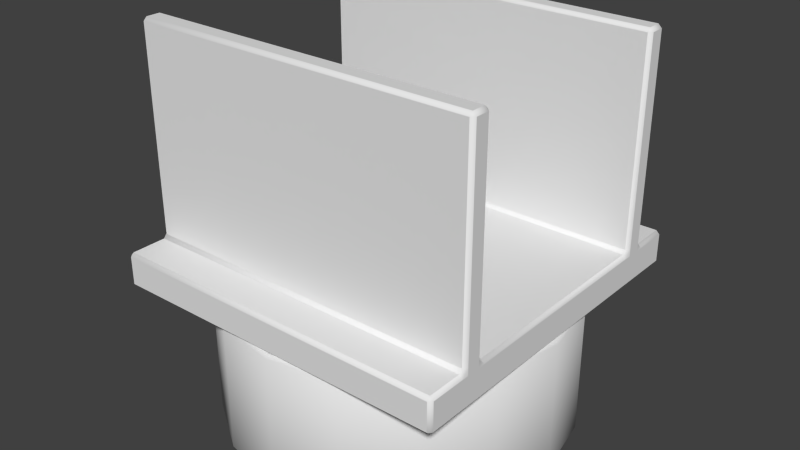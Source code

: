 # Source: l2_env_crane_arms_base.blend  (saved by Blender 2.69.10; exported with 4.5.12 LTS)
import bpy
from mathutils import Matrix  # noqa: F401  (used for matrix-valued properties, if any)

bpy.ops.wm.read_factory_settings(use_empty=True)
scene = bpy.context.scene
scene.name = 'Scene'

# ---- collections
col_collection_1 = bpy.data.collections.new('Collection 1'); scene.collection.children.link(col_collection_1)
col_collection_1.hide_render = True
col_collection_1.hide_viewport = True
col_collection_2 = bpy.data.collections.new('Collection 2'); scene.collection.children.link(col_collection_2)
col_collection_2.hide_render = True
col_collection_2.hide_viewport = True
col_collection_3 = bpy.data.collections.new('Collection 3'); scene.collection.children.link(col_collection_3)
col_collection_3.hide_render = True
col_collection_3.hide_viewport = True
col_collection_4 = bpy.data.collections.new('Collection 4'); scene.collection.children.link(col_collection_4)
col_collection_5 = bpy.data.collections.new('Collection 5'); scene.collection.children.link(col_collection_5)
col_collection_5.hide_render = True
col_collection_5.hide_viewport = True
col_collection_11 = bpy.data.collections.new('Collection 11'); scene.collection.children.link(col_collection_11)
col_collection_11.hide_render = True
col_collection_11.hide_viewport = True
col_collection_12 = bpy.data.collections.new('Collection 12'); scene.collection.children.link(col_collection_12)
col_collection_12.hide_render = True
col_collection_12.hide_viewport = True
col_collection_13 = bpy.data.collections.new('Collection 13'); scene.collection.children.link(col_collection_13)
col_collection_13.hide_render = True
col_collection_13.hide_viewport = True

# ---- world
world_world = bpy.data.worlds.new('World'); scene.world = world_world
world_world.color = (0.05088, 0.05088, 0.05088)
world_world.use_sun_shadow = False
world_world.sun_shadow_jitter_overblur = 0.0
world_world.cycles.sampling_method = 'MANUAL'
world_world.cycles.sample_map_resolution = 256

# ---- meshes
me_baserailslowpolyraw = bpy.data.meshes.new('BaseRailsLowPolyRaw')
me_baserailslowpolyraw.from_pydata([(-0.5, -0.5, -0.2), (0.5, -0.5, -0.2), (-0.5, 0.5, -0.2), (0.5, 0.5, -0.2), (-0.5, -0.5, -0.1), (0.5, -0.5, -0.1), (-0.5, 0.5, -0.1), (0.5, 0.5, -0.1), (-0.5, 0.38, -0.2), (0.5, 0.38, -0.2), (-0.5, 0.38, -0.1), (0.5, 0.38, -0.1), (-0.5, -0.38, -0.2), (-0.5, -0.38, -0.1), (0.5, -0.38, -0.2), (0.5, -0.38, -0.1), (-0.5, 0.32, -0.2), (-0.5, 0.32, -0.1), (0.5, 0.32, -0.2), (0.5, 0.32, -0.1), (-0.5, -0.32, -0.2), (-0.5, -0.32, -0.1), (0.5, -0.32, -0.2), (0.5, -0.32, -0.1), (-0.5, 0.38, 0.5), (0.5, 0.38, 0.5), (-0.5, -0.38, 0.5), (0.5, -0.38, 0.5), (-0.5, 0.32, 0.5), (0.5, 0.32, 0.5), (-0.5, -0.32, 0.5), (0.5, -0.32, 0.5)], [], [(8, 2, 3, 9), (10, 11, 7, 6), (3, 2, 6, 7), (9, 3, 7, 11), (0, 1, 5, 4), (12, 0, 4, 13), (16, 8, 9, 18), (17, 19, 29, 28), (18, 9, 11, 19), (2, 8, 10, 6), (20, 12, 13, 21), (0, 12, 14, 1), (4, 5, 15, 13), (1, 14, 15, 5), (20, 16, 18, 22), (21, 23, 19, 17), (22, 18, 19, 23), (8, 16, 17, 10), (16, 20, 21, 17), (12, 20, 22, 14), (23, 21, 30, 31), (14, 22, 23, 15), (28, 29, 25, 24), (26, 27, 31, 30), (15, 23, 31, 27), (21, 13, 26, 30), (13, 15, 27, 26), (19, 11, 25, 29), (10, 17, 28, 24), (11, 10, 24, 25)])
me_baserailslowpolyraw.use_remesh_preserve_volume = False
me_baserailslowpolyraw.use_remesh_preserve_attributes = False
me_baserailslowpolyraw.use_mirror_vertex_groups = False
me_baserailslowpolyraw.update()
me_baserailslowpoly = bpy.data.meshes.new('BaseRailsLowPoly')
me_baserailslowpoly.from_pydata([(-0.49, -0.5, -0.19), (-0.5, -0.49, -0.19), (-0.49, -0.49, -0.2), (0.49, -0.5, -0.19), (0.49, -0.49, -0.2), (0.5, -0.49, -0.19), (-0.49, 0.5, -0.19), (-0.49, 0.49, -0.2), (-0.5, 0.49, -0.19), (0.49, 0.5, -0.19), (0.5, 0.49, -0.19), (0.49, 0.49, -0.2), (-0.49, -0.49, -0.1), (-0.5, -0.49, -0.11), (-0.49, -0.5, -0.11), (0.5, -0.49, -0.11), (0.49, -0.49, -0.1), (0.49, -0.5, -0.11), (-0.5, 0.49, -0.11), (-0.49, 0.49, -0.1), (-0.49, 0.5, -0.11), (0.49, 0.49, -0.1), (0.5, 0.49, -0.11), (0.49, 0.5, -0.11), (-0.5, 0.37, -0.19), (-0.5, 0.39, -0.19), (-0.49, 0.39, -0.2), (-0.49, 0.37, -0.2), (0.49, 0.39, -0.2), (0.5, 0.39, -0.19), (0.5, 0.37, -0.19), (0.49, 0.37, -0.2), (-0.49, 0.39, -0.1), (-0.5, 0.39, -0.11), (-0.5, 0.37, -0.11), (-0.5, 0.37, -0.09), (-0.49, 0.38, -0.09), (0.5, 0.37, -0.11), (0.5, 0.39, -0.11), (0.49, 0.39, -0.1), (0.49, 0.38, -0.09), (0.5, 0.37, -0.09), (-0.49, -0.37, -0.2), (-0.49, -0.39, -0.2), (-0.5, -0.39, -0.19), (-0.5, -0.37, -0.19), (-0.5, -0.39, -0.11), (-0.49, -0.39, -0.1), (-0.49, -0.38, -0.09), (-0.5, -0.37, -0.09), (-0.5, -0.37, -0.11), (0.5, -0.37, -0.19), (0.5, -0.39, -0.19), (0.49, -0.39, -0.2), (0.49, -0.37, -0.2), (0.49, -0.39, -0.1), (0.5, -0.39, -0.11), (0.5, -0.37, -0.11), (0.5, -0.37, -0.09), (0.49, -0.38, -0.09), (-0.5, 0.31, -0.19), (-0.5, 0.33, -0.19), (-0.49, 0.33, -0.2), (-0.49, 0.31, -0.2), (-0.49, 0.32, -0.09), (-0.5, 0.33, -0.09), (-0.5, 0.33, -0.11), (-0.5, 0.31, -0.11), (-0.49, 0.31, -0.1), (0.49, 0.33, -0.2), (0.5, 0.33, -0.19), (0.5, 0.31, -0.19), (0.49, 0.31, -0.2), (0.5, 0.33, -0.11), (0.5, 0.33, -0.09), (0.49, 0.32, -0.09), (0.49, 0.31, -0.1), (0.5, 0.31, -0.11), (-0.49, -0.31, -0.2), (-0.49, -0.33, -0.2), (-0.5, -0.33, -0.19), (-0.5, -0.31, -0.19), (-0.5, -0.33, -0.11), (-0.5, -0.33, -0.09), (-0.49, -0.32, -0.09), (-0.49, -0.31, -0.1), (-0.5, -0.31, -0.11), (0.5, -0.31, -0.19), (0.5, -0.33, -0.19), (0.49, -0.33, -0.2), (0.49, -0.31, -0.2), (0.49, -0.32, -0.09), (0.5, -0.33, -0.09), (0.5, -0.33, -0.11), (0.5, -0.31, -0.11), (0.49, -0.31, -0.1), (-0.49, 0.37, 0.5), (-0.49, 0.38, 0.49), (-0.5, 0.37, 0.49), (0.5, 0.37, 0.49), (0.49, 0.38, 0.49), (0.49, 0.37, 0.5), (-0.5, -0.37, 0.49), (-0.49, -0.38, 0.49), (-0.49, -0.37, 0.5), (0.49, -0.37, 0.5), (0.49, -0.38, 0.49), (0.5, -0.37, 0.49), (-0.49, 0.33, 0.5), (-0.5, 0.33, 0.49), (-0.49, 0.32, 0.49), (0.49, 0.32, 0.49), (0.5, 0.33, 0.49), (0.49, 0.33, 0.5), (-0.49, -0.32, 0.49), (-0.5, -0.33, 0.49), (-0.49, -0.33, 0.5), (0.49, -0.33, 0.5), (0.5, -0.33, 0.49), (0.49, -0.32, 0.49)], [], [(9, 6, 20, 23), (62, 27, 31, 69), (8, 25, 33, 18), (12, 16, 55, 47), (44, 1, 13, 46), (5, 52, 56, 15), (24, 61, 66, 34), (85, 95, 76, 68), (35, 65, 109, 98), (29, 10, 22, 38), (42, 79, 89, 54), (0, 3, 17, 14), (32, 39, 21, 19), (26, 7, 11, 28), (60, 81, 86, 67), (87, 71, 77, 94), (91, 84, 114, 119), (70, 30, 37, 73), (64, 75, 111, 110), (48, 59, 106, 103), (108, 113, 101, 96), (58, 92, 118, 107), (104, 105, 117, 116), (78, 63, 72, 90), (51, 88, 93, 57), (83, 49, 102, 115), (80, 45, 50, 82), (40, 36, 97, 100), (74, 41, 99, 112), (0, 1, 2), (3, 4, 5), (6, 7, 8), (9, 10, 11), (12, 13, 14), (15, 16, 17), (18, 19, 20), (21, 22, 23), (24, 25, 26, 27), (28, 29, 30, 31), (32, 33, 34, 35, 36), (37, 38, 39, 40, 41), (42, 43, 44, 45), (46, 47, 48, 49, 50), (51, 52, 53, 54), (55, 56, 57, 58, 59), (60, 61, 62, 63), (64, 65, 66, 67, 68), (69, 70, 71, 72), (73, 74, 75, 76, 77), (78, 79, 80, 81), (82, 83, 84, 85, 86), (87, 88, 89, 90), (91, 92, 93, 94, 95), (96, 97, 98), (99, 100, 101), (102, 103, 104), (105, 106, 107), (108, 109, 110), (111, 112, 113), (114, 115, 116), (117, 118, 119), (43, 2, 1, 44), (2, 4, 3, 0), (28, 11, 10, 29), (11, 7, 6, 9), (46, 13, 12, 47), (14, 17, 16, 12), (38, 22, 21, 39), (23, 20, 19, 21), (22, 10, 9, 23), (8, 18, 20, 6), (17, 3, 5, 15), (13, 1, 0, 14), (25, 8, 7, 26), (52, 5, 4, 53), (32, 19, 18, 33), (55, 16, 15, 56), (26, 28, 31, 27), (39, 32, 36, 40), (29, 38, 37, 30), (24, 34, 33, 25), (61, 24, 27, 62), (65, 35, 34, 66), (69, 31, 30, 70), (73, 37, 41, 74), (44, 46, 50, 45), (42, 54, 53, 43), (59, 48, 47, 55), (51, 57, 56, 52), (79, 42, 45, 80), (82, 50, 49, 83), (88, 51, 54, 89), (92, 58, 57, 93), (62, 69, 72, 63), (75, 64, 68, 76), (70, 73, 77, 71), (60, 67, 66, 61), (81, 60, 63, 78), (85, 68, 67, 86), (90, 72, 71, 87), (94, 77, 76, 95), (80, 82, 86, 81), (78, 90, 89, 79), (95, 85, 84, 91), (87, 94, 93, 88), (100, 97, 96, 101), (108, 96, 98, 109), (112, 99, 101, 113), (105, 104, 103, 106), (115, 102, 104, 116), (117, 105, 107, 118), (113, 108, 110, 111), (119, 114, 116, 117), (118, 92, 91, 119), (83, 115, 114, 84), (109, 65, 64, 110), (74, 112, 111, 75), (106, 59, 58, 107), (48, 103, 102, 49), (40, 100, 99, 41), (97, 36, 35, 98), (2, 43, 53, 4)])
me_baserailslowpoly.polygons.foreach_set('use_smooth', [0, 0, 0, 0, 0, 0, 0, 0, 0, 0, 0, 0, 0, 0, 0, 0, 0, 0, 0, 0, 0, 0, 0, 0, 0, 0, 0, 0, 0, 1, 1, 1, 1, 1, 1, 1, 1, 1, 1, 1, 1, 1, 1, 1, 1, 1, 1, 1, 1, 1, 1, 1, 1, 1, 1, 1, 1, 1, 1, 1, 1, 1, 1, 1, 1, 1, 1, 1, 1, 1, 1, 1, 1, 1, 1, 1, 1, 0, 1, 0, 0, 1, 0, 1, 0, 0, 0, 1, 0, 1, 0, 1, 0, 0, 1, 0, 0, 1, 1, 1, 1, 0, 0, 1, 0, 1, 1, 1, 1, 1, 1, 1, 1, 1, 1, 1, 1, 1, 1, 1, 1, 0])
_uv = me_baserailslowpoly.uv_layers.new(name='UVMap')
_uv.uv.foreach_set('vector', [0.06711, 0.6962, 0.06711, 0.8771, 0.04027, 0.8771, 0.04027, 0.6962, 0.05369, 0.6925, 0.04027, 0.6925, 0.04027, 0.5116, 0.05369, 0.5116, 0.3289, 0.8771, 0.3289, 0.8586, 0.3556, 0.8586, 0.3556, 0.8771, 0.003356, 0.8752, 0.003356, 0.6944, 0.03691, 0.6944, 0.03691, 0.8752, 0.3289, 0.7147, 0.3289, 0.6962, 0.3556, 0.6962, 0.3556, 0.7147, 0.3289, 0.6925, 0.3289, 0.6741, 0.3556, 0.6741, 0.3556, 0.6925, 0.3289, 0.8549, 0.3289, 0.8476, 0.3556, 0.8476, 0.3556, 0.8549, 0.1174, 0.8752, 0.1174, 0.6944, 0.3255, 0.6944, 0.3255, 0.8752, 0.3623, 0.8549, 0.3623, 0.8476, 0.5561, 0.8476, 0.5561, 0.8549, 0.3289, 0.5301, 0.3289, 0.5116, 0.3556, 0.5116, 0.3556, 0.5301, 0.2886, 0.6925, 0.2752, 0.6925, 0.2752, 0.5116, 0.2886, 0.5116, 0.5631, 0.8033, 0.892, 0.8033, 0.892, 0.818, 0.5631, 0.818, 0.07718, 0.8752, 0.07718, 0.6944, 0.1107, 0.6944, 0.1107, 0.8752, 0.03356, 0.6925, 5.96e-08, 0.6925, 0.0, 0.5116, 0.03356, 0.5116, 0.3289, 0.8439, 0.3289, 0.7294, 0.3556, 0.7294, 0.3556, 0.8439, 0.3289, 0.6593, 0.3289, 0.5449, 0.3556, 0.5449, 0.3556, 0.6593, 0.3322, 0.8789, 0.6611, 0.8789, 0.6611, 0.986, 0.3322, 0.986, 0.3289, 0.5412, 0.3289, 0.5338, 0.3556, 0.5338, 0.3556, 0.5412, 0.6678, 0.8789, 0.9966, 0.8789, 0.9966, 0.986, 0.6678, 0.986, 0.7544, 0.5116, 0.7544, 0.6925, 0.5598, 0.6925, 0.5598, 0.5116, 0.7779, 0.6944, 0.7779, 0.5135, 0.7913, 0.5135, 0.7913, 0.6944, 0.3623, 0.6704, 0.3623, 0.663, 0.5561, 0.663, 0.5561, 0.6704, 0.7578, 0.6944, 0.7578, 0.5135, 0.7712, 0.5135, 0.7712, 0.6944, 0.2685, 0.6925, 0.0604, 0.6925, 0.0604, 0.5116, 0.2685, 0.5116, 0.3289, 0.6704, 0.3289, 0.663, 0.3556, 0.663, 0.3556, 0.6704, 0.3623, 0.7257, 0.3623, 0.7184, 0.5561, 0.7184, 0.5561, 0.7257, 0.3289, 0.7257, 0.3289, 0.7184, 0.3556, 0.7184, 0.3556, 0.7257, 0.5631, 0.6944, 0.892, 0.6944, 0.892, 0.8014, 0.5631, 0.8014, 0.3623, 0.5412, 0.3623, 0.5338, 0.5561, 0.5338, 0.5561, 0.5412, 0.5631, 0.8033, 0.5598, 0.8033, 0.5631, 0.8014, 0.892, 0.8033, 0.892, 0.8014, 0.8954, 0.8033, 0.06711, 0.8771, 0.07047, 0.8771, 0.06711, 0.8789, 0.06711, 0.6962, 0.06711, 0.6944, 0.07047, 0.6962, 0.3592, 0.6962, 0.3556, 0.6962, 0.3559, 0.6944, 0.3556, 0.6925, 0.3592, 0.6925, 0.3559, 0.6944, 0.3556, 0.8771, 0.3592, 0.8771, 0.3559, 0.8789, 0.3592, 0.5116, 0.3556, 0.5116, 0.3559, 0.5098, 0.04027, 0.6944, 0.03356, 0.6944, 0.03356, 0.6925, 0.04027, 0.6925, 0.03356, 0.5116, 0.03356, 0.5098, 0.04027, 0.5098, 0.04027, 0.5116, 0.3592, 0.8586, 0.3556, 0.8586, 0.3556, 0.8549, 0.3623, 0.8549, 0.3626, 0.8568, 0.3556, 0.5338, 0.3556, 0.5301, 0.3592, 0.5301, 0.3626, 0.5319, 0.3623, 0.5338, 0.2886, 0.6925, 0.2953, 0.6925, 0.2953, 0.6944, 0.2886, 0.6944, 0.3556, 0.7147, 0.3592, 0.7147, 0.3626, 0.7165, 0.3623, 0.7184, 0.3556, 0.7184, 0.2886, 0.5098, 0.2953, 0.5098, 0.2953, 0.5116, 0.2886, 0.5116, 0.3592, 0.6741, 0.3556, 0.6741, 0.3556, 0.6704, 0.3623, 0.6704, 0.3626, 0.6722, 0.0604, 0.6944, 0.05369, 0.6944, 0.05369, 0.6925, 0.0604, 0.6925, 0.3626, 0.8457, 0.3623, 0.8476, 0.3556, 0.8476, 0.3556, 0.8439, 0.3592, 0.8439, 0.05369, 0.5116, 0.05369, 0.5098, 0.0604, 0.5098, 0.0604, 0.5116, 0.3556, 0.5412, 0.3623, 0.5412, 0.3626, 0.543, 0.3592, 0.5449, 0.3556, 0.5449, 0.2685, 0.6925, 0.2752, 0.6925, 0.2752, 0.6944, 0.2685, 0.6944, 0.3556, 0.7257, 0.3623, 0.7257, 0.3626, 0.7276, 0.3592, 0.7294, 0.3556, 0.7294, 0.2685, 0.5098, 0.2752, 0.5098, 0.2752, 0.5116, 0.2685, 0.5116, 0.3626, 0.6611, 0.3623, 0.663, 0.3556, 0.663, 0.3556, 0.6593, 0.3592, 0.6593, 0.5598, 0.8549, 0.5564, 0.8568, 0.5561, 0.8549, 0.5561, 0.5338, 0.5564, 0.5319, 0.5598, 0.5338, 0.5561, 0.7184, 0.5564, 0.7165, 0.5598, 0.7184, 0.5598, 0.6704, 0.5564, 0.6722, 0.5561, 0.6704, 0.5598, 0.8476, 0.5561, 0.8476, 0.5564, 0.8457, 0.5564, 0.543, 0.5561, 0.5412, 0.5598, 0.5412, 0.5564, 0.7276, 0.5561, 0.7257, 0.5598, 0.7257, 0.5598, 0.663, 0.5561, 0.663, 0.5564, 0.6611, 0.2953, 0.6925, 0.3289, 0.6925, 0.3289, 0.6944, 0.2953, 0.6944, 0.5631, 0.8014, 0.892, 0.8014, 0.892, 0.8033, 0.5631, 0.8033, 0.03356, 0.5116, 0.0, 0.5116, 0.0, 0.5098, 0.03356, 0.5098, 0.07047, 0.6962, 0.07047, 0.8771, 0.06711, 0.8771, 0.06711, 0.6962, 0.3556, 0.7147, 0.3556, 0.6962, 0.3592, 0.6962, 0.3592, 0.7147, 5.96e-08, 0.8752, 0.0, 0.6944, 0.003356, 0.6944, 0.003356, 0.8752, 0.3556, 0.5301, 0.3556, 0.5116, 0.3592, 0.5116, 0.3592, 0.5301, 0.1141, 0.6944, 0.1141, 0.8752, 0.1107, 0.8752, 0.1107, 0.6944, 0.04027, 0.6944, 0.06711, 0.6944, 0.06711, 0.6962, 0.04027, 0.6962, 0.06711, 0.8789, 0.04027, 0.8789, 0.04027, 0.8771, 0.06711, 0.8771, 0.892, 0.818, 0.892, 0.8033, 0.8954, 0.8033, 0.8954, 0.818, 0.5598, 0.818, 0.5598, 0.8033, 0.5631, 0.8033, 0.5631, 0.818, 0.03356, 0.6944, 5.96e-08, 0.6944, 5.96e-08, 0.6925, 0.03356, 0.6925, 0.2953, 0.5098, 0.3289, 0.5098, 0.3289, 0.5116, 0.2953, 0.5116, 0.3592, 0.8586, 0.3592, 0.8771, 0.3556, 0.8771, 0.3556, 0.8586, 0.3592, 0.6741, 0.3592, 0.6925, 0.3556, 0.6925, 0.3556, 0.6741, 0.03356, 0.6925, 0.03356, 0.5116, 0.04027, 0.5116, 0.04027, 0.6925, 0.07718, 0.6944, 0.07718, 0.8752, 0.07383, 0.8752, 0.07383, 0.6944, 0.3289, 0.5301, 0.3556, 0.5301, 0.3556, 0.5338, 0.3289, 0.5338, 0.3289, 0.8549, 0.3556, 0.8549, 0.3556, 0.8586, 0.3289, 0.8586, 0.05369, 0.6944, 0.04027, 0.6944, 0.04027, 0.6925, 0.05369, 0.6925, 0.3623, 0.8476, 0.3623, 0.8549, 0.3556, 0.8549, 0.3556, 0.8476, 0.05369, 0.5116, 0.04027, 0.5116, 0.04027, 0.5098, 0.05369, 0.5098, 0.3556, 0.5412, 0.3556, 0.5338, 0.3623, 0.5338, 0.3623, 0.5412, 0.3289, 0.7147, 0.3556, 0.7147, 0.3556, 0.7184, 0.3289, 0.7184, 0.2886, 0.6925, 0.2886, 0.5116, 0.2953, 0.5116, 0.2953, 0.6925, 0.04027, 0.6944, 0.04027, 0.8752, 0.03691, 0.8752, 0.03691, 0.6944, 0.3289, 0.6704, 0.3556, 0.6704, 0.3556, 0.6741, 0.3289, 0.6741, 0.2752, 0.6925, 0.2886, 0.6925, 0.2886, 0.6944, 0.2752, 0.6944, 0.3556, 0.7257, 0.3556, 0.7184, 0.3623, 0.7184, 0.3623, 0.7257, 0.2752, 0.5098, 0.2886, 0.5098, 0.2886, 0.5116, 0.2752, 0.5116, 0.3623, 0.663, 0.3623, 0.6704, 0.3556, 0.6704, 0.3556, 0.663, 0.05369, 0.6925, 0.05369, 0.5116, 0.0604, 0.5116, 0.0604, 0.6925, 0.3289, 0.6944, 0.3289, 0.8752, 0.3255, 0.8752, 0.3255, 0.6944, 0.3289, 0.5412, 0.3556, 0.5412, 0.3556, 0.5449, 0.3289, 0.5449, 0.3289, 0.8439, 0.3556, 0.8439, 0.3556, 0.8476, 0.3289, 0.8476, 0.2685, 0.6944, 0.0604, 0.6944, 0.0604, 0.6925, 0.2685, 0.6925, 0.3592, 0.7294, 0.3592, 0.8439, 0.3556, 0.8439, 0.3556, 0.7294, 0.2685, 0.5116, 0.0604, 0.5116, 0.0604, 0.5098, 0.2685, 0.5098, 0.3556, 0.6593, 0.3556, 0.5449, 0.3592, 0.5449, 0.3592, 0.6593, 0.3289, 0.7257, 0.3556, 0.7257, 0.3556, 0.7294, 0.3289, 0.7294, 0.2685, 0.6925, 0.2685, 0.5116, 0.2752, 0.5116, 0.2752, 0.6925, 0.1174, 0.6944, 0.1174, 0.8752, 0.1141, 0.8752, 0.1141, 0.6944, 0.3289, 0.6593, 0.3556, 0.6593, 0.3556, 0.663, 0.3289, 0.663, 0.7947, 0.5135, 0.7947, 0.6944, 0.7913, 0.6944, 0.7913, 0.5135, 0.5598, 0.8476, 0.5598, 0.8549, 0.5561, 0.8549, 0.5561, 0.8476, 0.5561, 0.5412, 0.5561, 0.5338, 0.5598, 0.5338, 0.5598, 0.5412, 0.7578, 0.5135, 0.7578, 0.6944, 0.7544, 0.6944, 0.7544, 0.5135, 0.5561, 0.7257, 0.5561, 0.7184, 0.5598, 0.7184, 0.5598, 0.7257, 0.5598, 0.663, 0.5598, 0.6704, 0.5561, 0.6704, 0.5561, 0.663, 0.7779, 0.5135, 0.7779, 0.6944, 0.7745, 0.6944, 0.7745, 0.5135, 0.7745, 0.5135, 0.7745, 0.6944, 0.7712, 0.6944, 0.7712, 0.5135, 0.3289, 0.986, 0.3289, 0.8789, 0.3322, 0.8789, 0.3322, 0.986, 0.6644, 0.8789, 0.6644, 0.986, 0.6611, 0.986, 0.6611, 0.8789, 0.6644, 0.986, 0.6644, 0.8789, 0.6678, 0.8789, 0.6678, 0.986, 1.0, 0.8789, 1.0, 0.986, 0.9966, 0.986, 0.9966, 0.8789, 0.5598, 0.6925, 0.7544, 0.6925, 0.7544, 0.6944, 0.5598, 0.6944, 0.7544, 0.5116, 0.5598, 0.5116, 0.5598, 0.5098, 0.7544, 0.5098, 0.5631, 0.6944, 0.5631, 0.8014, 0.5598, 0.8014, 0.5598, 0.6944, 0.892, 0.8014, 0.892, 0.6944, 0.8954, 0.6944, 0.8954, 0.8014, 0.3289, 0.6925, 0.2953, 0.6925, 0.2953, 0.5116, 0.3289, 0.5116])
me_baserailslowpoly.use_remesh_preserve_volume = False
me_baserailslowpoly.use_remesh_preserve_attributes = False
me_baserailslowpoly.use_mirror_vertex_groups = False
me_baserailslowpoly.update()
me_baserailslowpolyraw_001 = bpy.data.meshes.new('BaseRailsLowPolyRaw.001')
me_baserailslowpolyraw_001.from_pydata([(-0.5, -0.5, -0.2), (0.5, -0.5, -0.2), (-0.5, 0.5, -0.2), (0.5, 0.5, -0.2), (-0.5, -0.5, -0.1), (0.5, -0.5, -0.1), (-0.5, 0.5, -0.1), (0.5, 0.5, -0.1), (-0.5, 0.38, -0.2), (0.5, 0.38, -0.2), (-0.5, 0.38, -0.1), (0.5, 0.38, -0.1), (-0.5, -0.38, -0.2), (-0.5, -0.38, -0.1), (0.5, -0.38, -0.2), (0.5, -0.38, -0.1), (-0.5, 0.32, -0.2), (-0.5, 0.32, -0.1), (0.5, 0.32, -0.2), (0.5, 0.32, -0.1), (-0.5, -0.32, -0.2), (-0.5, -0.32, -0.1), (0.5, -0.32, -0.2), (0.5, -0.32, -0.1), (-0.5, 0.38, 0.5), (0.5, 0.38, 0.5), (-0.5, -0.38, 0.5), (0.5, -0.38, 0.5), (-0.5, 0.32, 0.5), (0.5, 0.32, 0.5), (-0.5, -0.32, 0.5), (0.5, -0.32, 0.5)], [], [(8, 2, 3, 9), (10, 11, 7, 6), (3, 2, 6, 7), (9, 3, 7, 11), (0, 1, 5, 4), (12, 0, 4, 13), (16, 8, 9, 18), (17, 19, 29, 28), (18, 9, 11, 19), (2, 8, 10, 6), (20, 12, 13, 21), (0, 12, 14, 1), (4, 5, 15, 13), (1, 14, 15, 5), (20, 16, 18, 22), (21, 23, 19, 17), (22, 18, 19, 23), (8, 16, 17, 10), (16, 20, 21, 17), (12, 20, 22, 14), (23, 21, 30, 31), (14, 22, 23, 15), (28, 29, 25, 24), (26, 27, 31, 30), (15, 23, 31, 27), (21, 13, 26, 30), (13, 15, 27, 26), (19, 11, 25, 29), (10, 17, 28, 24), (11, 10, 24, 25)])
me_baserailslowpolyraw_001.use_remesh_preserve_volume = False
me_baserailslowpolyraw_001.use_remesh_preserve_attributes = False
me_baserailslowpolyraw_001.use_mirror_vertex_groups = False
me_baserailslowpolyraw_001.update()
me_lowpoly = bpy.data.meshes.new('LowPoly')
me_lowpoly.from_pydata([(0.0, 0.5, -0.595), (-2.91e-09, 0.4898, -0.605), (0.0, 0.5, -0.215), (-4.54e-09, 0.4898, -0.205), (0.1913, 0.4619, -0.595), (0.1874, 0.4525, -0.605), (0.1913, 0.4619, -0.215), (0.1874, 0.4525, -0.205), (0.3536, 0.3536, -0.595), (0.3463, 0.3463, -0.605), (0.3536, 0.3536, -0.215), (0.3463, 0.3463, -0.205), (0.4619, 0.1913, -0.595), (0.4525, 0.1874, -0.605), (0.4619, 0.1913, -0.215), (0.4525, 0.1874, -0.205), (0.5, -2.186e-08, -0.595), (0.4898, -2.282e-08, -0.605), (0.5, -2.186e-08, -0.215), (0.4898, -2.119e-08, -0.205), (0.4619, -0.1913, -0.595), (0.4525, -0.1874, -0.605), (0.4619, -0.1913, -0.215), (0.4525, -0.1874, -0.205), (0.3536, -0.3536, -0.595), (0.3463, -0.3463, -0.605), (0.3536, -0.3536, -0.215), (0.3463, -0.3463, -0.205), (0.1913, -0.4619, -0.595), (0.1874, -0.4525, -0.605), (0.1913, -0.4619, -0.215), (0.1874, -0.4525, -0.205), (7.55e-08, -0.5, -0.595), (7.299e-08, -0.4898, -0.605), (7.55e-08, -0.5, -0.215), (7.323e-08, -0.4898, -0.205), (-0.1913, -0.4619, -0.595), (-0.1874, -0.4525, -0.605), (-0.1913, -0.4619, -0.215), (-0.1874, -0.4525, -0.205), (-0.3536, -0.3536, -0.595), (-0.3463, -0.3463, -0.605), (-0.3536, -0.3536, -0.215), (-0.3463, -0.3463, -0.205), (-0.4619, -0.1913, -0.595), (-0.4525, -0.1874, -0.605), (-0.4619, -0.1913, -0.215), (-0.4525, -0.1874, -0.205), (-0.5, 5.962e-09, -0.595), (-0.4898, 4.657e-09, -0.605), (-0.5, 5.962e-09, -0.215), (-0.4898, 3.842e-09, -0.205), (-0.4619, 0.1913, -0.595), (-0.4525, 0.1874, -0.605), (-0.4619, 0.1913, -0.215), (-0.4525, 0.1874, -0.205), (-0.3536, 0.3536, -0.595), (-0.3463, 0.3463, -0.605), (-0.3536, 0.3536, -0.215), (-0.3463, 0.3463, -0.205), (-0.1913, 0.4619, -0.595), (-0.1874, 0.4525, -0.605), (-0.1913, 0.4619, -0.215), (-0.1874, 0.4525, -0.205), (-0.49, -0.5, -0.19), (-0.5, -0.49, -0.19), (-0.49, -0.49, -0.2), (0.49, -0.5, -0.19), (0.49, -0.49, -0.2), (0.5, -0.49, -0.19), (-0.49, 0.5, -0.19), (-0.49, 0.49, -0.2), (-0.5, 0.49, -0.19), (0.49, 0.5, -0.19), (0.5, 0.49, -0.19), (0.49, 0.49, -0.2), (-0.49, -0.49, -0.1), (-0.5, -0.49, -0.11), (-0.49, -0.5, -0.11), (0.5, -0.49, -0.11), (0.49, -0.49, -0.1), (0.49, -0.5, -0.11), (-0.5, 0.49, -0.11), (-0.49, 0.49, -0.1), (-0.49, 0.5, -0.11), (0.49, 0.49, -0.1), (0.5, 0.49, -0.11), (0.49, 0.5, -0.11), (-0.5, 0.37, -0.19), (-0.5, 0.39, -0.19), (-0.49, 0.39, -0.2), (-0.49, 0.37, -0.2), (0.49, 0.39, -0.2), (0.5, 0.39, -0.19), (0.5, 0.37, -0.19), (0.49, 0.37, -0.2), (-0.49, 0.39, -0.1), (-0.5, 0.39, -0.11), (-0.5, 0.37, -0.11), (-0.5, 0.37, -0.09), (-0.49, 0.38, -0.09), (0.5, 0.37, -0.11), (0.5, 0.39, -0.11), (0.49, 0.39, -0.1), (0.49, 0.38, -0.09), (0.5, 0.37, -0.09), (-0.49, -0.37, -0.2), (-0.49, -0.39, -0.2), (-0.5, -0.39, -0.19), (-0.5, -0.37, -0.19), (-0.5, -0.39, -0.11), (-0.49, -0.39, -0.1), (-0.49, -0.38, -0.09), (-0.5, -0.37, -0.09), (-0.5, -0.37, -0.11), (0.5, -0.37, -0.19), (0.5, -0.39, -0.19), (0.49, -0.39, -0.2), (0.49, -0.37, -0.2), (0.49, -0.39, -0.1), (0.5, -0.39, -0.11), (0.5, -0.37, -0.11), (0.5, -0.37, -0.09), (0.49, -0.38, -0.09), (-0.5, 0.31, -0.19), (-0.5, 0.33, -0.19), (-0.49, 0.33, -0.2), (-0.49, 0.31, -0.2), (-0.49, 0.32, -0.09), (-0.5, 0.33, -0.09), (-0.5, 0.33, -0.11), (-0.5, 0.31, -0.11), (-0.49, 0.31, -0.1), (0.49, 0.33, -0.2), (0.5, 0.33, -0.19), (0.5, 0.31, -0.19), (0.49, 0.31, -0.2), (0.5, 0.33, -0.11), (0.5, 0.33, -0.09), (0.49, 0.32, -0.09), (0.49, 0.31, -0.1), (0.5, 0.31, -0.11), (-0.49, -0.31, -0.2), (-0.49, -0.33, -0.2), (-0.5, -0.33, -0.19), (-0.5, -0.31, -0.19), (-0.5, -0.33, -0.11), (-0.5, -0.33, -0.09), (-0.49, -0.32, -0.09), (-0.49, -0.31, -0.1), (-0.5, -0.31, -0.11), (0.5, -0.31, -0.19), (0.5, -0.33, -0.19), (0.49, -0.33, -0.2), (0.49, -0.31, -0.2), (0.49, -0.32, -0.09), (0.5, -0.33, -0.09), (0.5, -0.33, -0.11), (0.5, -0.31, -0.11), (0.49, -0.31, -0.1), (-0.49, 0.37, 0.5), (-0.49, 0.38, 0.49), (-0.5, 0.37, 0.49), (0.5, 0.37, 0.49), (0.49, 0.38, 0.49), (0.49, 0.37, 0.5), (-0.5, -0.37, 0.49), (-0.49, -0.38, 0.49), (-0.49, -0.37, 0.5), (0.49, -0.37, 0.5), (0.49, -0.38, 0.49), (0.5, -0.37, 0.49), (-0.49, 0.33, 0.5), (-0.5, 0.33, 0.49), (-0.49, 0.32, 0.49), (0.49, 0.32, 0.49), (0.5, 0.33, 0.49), (0.49, 0.33, 0.5), (-0.49, -0.32, 0.49), (-0.5, -0.33, 0.49), (-0.49, -0.33, 0.5), (0.49, -0.33, 0.5), (0.5, -0.33, 0.49), (0.49, -0.32, 0.49)], [], [(60, 62, 2, 0), (8, 10, 14, 12), (12, 14, 18, 16), (16, 18, 22, 20), (20, 22, 26, 24), (24, 26, 30, 28), (28, 30, 34, 32), (32, 34, 38, 36), (36, 38, 42, 40), (40, 42, 46, 44), (44, 46, 50, 48), (48, 50, 54, 52), (52, 54, 58, 56), (56, 58, 62, 60), (4, 6, 10, 8), (7, 3, 63, 59, 55, 51, 47, 43, 39, 35, 31, 27, 23, 19, 15, 11), (0, 2, 6, 4), (0, 4, 5, 1), (6, 2, 3, 7), (4, 8, 9, 5), (10, 6, 7, 11), (8, 12, 13, 9), (14, 10, 11, 15), (12, 16, 17, 13), (18, 14, 15, 19), (16, 20, 21, 17), (22, 18, 19, 23), (20, 24, 25, 21), (26, 22, 23, 27), (24, 28, 29, 25), (30, 26, 27, 31), (28, 32, 33, 29), (34, 30, 31, 35), (32, 36, 37, 33), (38, 34, 35, 39), (36, 40, 41, 37), (42, 38, 39, 43), (40, 44, 45, 41), (46, 42, 43, 47), (44, 48, 49, 45), (50, 46, 47, 51), (48, 52, 53, 49), (54, 50, 51, 55), (52, 56, 57, 53), (58, 54, 55, 59), (56, 60, 61, 57), (62, 58, 59, 63), (60, 0, 1, 61), (2, 62, 63, 3), (1, 5, 9, 13, 17, 21, 25, 29, 33, 37, 41, 45, 49, 53, 57, 61), (73, 70, 84, 87), (126, 91, 95, 133), (72, 89, 97, 82), (76, 80, 119, 111), (108, 65, 77, 110), (69, 116, 120, 79), (88, 125, 130, 98), (149, 159, 140, 132), (99, 129, 173, 162), (93, 74, 86, 102), (106, 143, 153, 118), (64, 67, 81, 78), (96, 103, 85, 83), (90, 71, 75, 92), (124, 145, 150, 131), (151, 135, 141, 158), (155, 148, 178, 183), (134, 94, 101, 137), (128, 139, 175, 174), (112, 123, 170, 167), (172, 177, 165, 160), (122, 156, 182, 171), (168, 169, 181, 180), (142, 127, 136, 154), (115, 152, 157, 121), (147, 113, 166, 179), (144, 109, 114, 146), (104, 100, 161, 164), (138, 105, 163, 176), (64, 65, 66), (67, 68, 69), (70, 71, 72), (73, 74, 75), (76, 77, 78), (79, 80, 81), (82, 83, 84), (85, 86, 87), (88, 89, 90, 91), (92, 93, 94, 95), (96, 97, 98, 99, 100), (101, 102, 103, 104, 105), (106, 107, 108, 109), (110, 111, 112, 113, 114), (115, 116, 117, 118), (119, 120, 121, 122, 123), (124, 125, 126, 127), (128, 129, 130, 131, 132), (133, 134, 135, 136), (137, 138, 139, 140, 141), (142, 143, 144, 145), (146, 147, 148, 149, 150), (151, 152, 153, 154), (155, 156, 157, 158, 159), (160, 161, 162), (163, 164, 165), (166, 167, 168), (169, 170, 171), (172, 173, 174), (175, 176, 177), (178, 179, 180), (181, 182, 183), (107, 66, 65, 108), (66, 68, 67, 64), (92, 75, 74, 93), (75, 71, 70, 73), (110, 77, 76, 111), (78, 81, 80, 76), (102, 86, 85, 103), (87, 84, 83, 85), (86, 74, 73, 87), (72, 82, 84, 70), (81, 67, 69, 79), (77, 65, 64, 78), (89, 72, 71, 90), (116, 69, 68, 117), (96, 83, 82, 97), (119, 80, 79, 120), (90, 92, 95, 91), (103, 96, 100, 104), (93, 102, 101, 94), (88, 98, 97, 89), (125, 88, 91, 126), (129, 99, 98, 130), (133, 95, 94, 134), (137, 101, 105, 138), (108, 110, 114, 109), (106, 118, 117, 107), (123, 112, 111, 119), (115, 121, 120, 116), (143, 106, 109, 144), (146, 114, 113, 147), (152, 115, 118, 153), (156, 122, 121, 157), (126, 133, 136, 127), (139, 128, 132, 140), (134, 137, 141, 135), (124, 131, 130, 125), (145, 124, 127, 142), (149, 132, 131, 150), (154, 136, 135, 151), (158, 141, 140, 159), (144, 146, 150, 145), (142, 154, 153, 143), (159, 149, 148, 155), (151, 158, 157, 152), (164, 161, 160, 165), (172, 160, 162, 173), (176, 163, 165, 177), (169, 168, 167, 170), (179, 166, 168, 180), (181, 169, 171, 182), (177, 172, 174, 175), (183, 178, 180, 181), (182, 156, 155, 183), (147, 179, 178, 148), (173, 129, 128, 174), (138, 176, 175, 139), (170, 123, 122, 171), (112, 167, 166, 113), (104, 164, 163, 105), (161, 100, 99, 162), (66, 107, 117, 68)])
me_lowpoly.polygons.foreach_set('use_smooth', [1, 1, 1, 1, 1, 1, 1, 1, 1, 1, 1, 1, 1, 1, 1, 0, 1, 1, 1, 1, 1, 1, 1, 1, 1, 1, 1, 1, 1, 1, 1, 1, 1, 1, 1, 1, 1, 1, 1, 1, 1, 1, 1, 1, 1, 1, 1, 1, 1, 0, 0, 0, 0, 0, 0, 0, 0, 0, 0, 0, 0, 0, 0, 0, 0, 0, 0, 0, 0, 0, 0, 0, 0, 0, 0, 0, 0, 0, 0, 1, 1, 1, 1, 1, 1, 1, 1, 1, 1, 1, 1, 1, 1, 1, 1, 1, 1, 1, 1, 1, 1, 1, 1, 1, 1, 1, 1, 1, 1, 1, 1, 1, 1, 1, 1, 1, 1, 1, 1, 1, 1, 1, 1, 1, 1, 1, 1, 0, 1, 0, 0, 1, 0, 1, 0, 0, 0, 1, 0, 1, 0, 1, 0, 0, 1, 0, 0, 1, 1, 1, 1, 0, 0, 1, 0, 1, 1, 1, 1, 1, 1, 1, 1, 1, 1, 1, 1, 1, 1, 1, 1, 0])
_uv = me_lowpoly.uv_layers.new(name='UVMap')
_uv.uv.foreach_set('vector', [0.8039, 0.3257, 0.8075, 0.2392, 0.9102, 0.2357, 0.9087, 0.3294, 0.7068, 0.1002, 0.5173, 0.09869, 0.5159, 0.05341, 0.708, 0.05501, 0.708, 0.05501, 0.5159, 0.05341, 0.508, 0.007168, 0.7163, 0.007859, 0.9102, 0.3365, 0.9087, 0.4303, 0.8039, 0.4265, 0.8075, 0.3401, 0.8075, 0.3401, 0.8039, 0.4265, 0.7036, 0.426, 0.7069, 0.3407, 0.7069, 0.3407, 0.7036, 0.426, 0.603, 0.4266, 0.6065, 0.3402, 0.6065, 0.3402, 0.603, 0.4266, 0.5002, 0.4302, 0.5018, 0.3364, 0.7321, 0.007168, 0.9404, 0.007859, 0.9321, 0.05501, 0.74, 0.05341, 0.74, 0.05341, 0.9321, 0.05501, 0.9309, 0.1002, 0.7414, 0.09869, 0.7414, 0.09869, 0.9309, 0.1002, 0.9323, 0.1454, 0.7402, 0.1438, 0.7402, 0.1438, 0.9323, 0.1454, 0.9403, 0.1917, 0.7319, 0.191, 0.5002, 0.3294, 0.5017, 0.2356, 0.6065, 0.2393, 0.603, 0.3258, 0.603, 0.3258, 0.6065, 0.2393, 0.7069, 0.2399, 0.7036, 0.3251, 0.7036, 0.3251, 0.7069, 0.2399, 0.8075, 0.2392, 0.8039, 0.3257, 0.7082, 0.1454, 0.5161, 0.1438, 0.5173, 0.09869, 0.7068, 0.1002, 0.3915, 0.4399, 0.2997, 0.457, 0.2003, 0.457, 0.1085, 0.4399, 0.03825, 0.4082, 0.000221, 0.3669, 0.0002211, 0.3222, 0.03825, 0.2809, 0.1085, 0.2493, 0.2003, 0.2322, 0.2997, 0.2322, 0.3915, 0.2493, 0.4618, 0.2809, 0.4998, 0.3222, 0.4998, 0.3669, 0.4618, 0.4082, 0.7162, 0.1917, 0.5078, 0.191, 0.5161, 0.1438, 0.7082, 0.1454, 0.7162, 0.1917, 0.7082, 0.1454, 0.7158, 0.1453, 0.7239, 0.1909, 0.5161, 0.1438, 0.5078, 0.191, 0.5002, 0.1902, 0.5087, 0.1437, 0.7082, 0.1454, 0.7068, 0.1002, 0.7143, 0.1002, 0.7158, 0.1453, 0.5173, 0.09869, 0.5161, 0.1438, 0.5087, 0.1437, 0.5098, 0.09869, 0.7068, 0.1002, 0.708, 0.05501, 0.7155, 0.05517, 0.7143, 0.1002, 0.5159, 0.05341, 0.5173, 0.09869, 0.5098, 0.09869, 0.5083, 0.05357, 0.708, 0.05501, 0.7163, 0.007859, 0.7239, 0.008624, 0.7155, 0.05517, 0.508, 0.007168, 0.5159, 0.05341, 0.5083, 0.05357, 0.5002, 0.007935, 0.9102, 0.3365, 0.8075, 0.3401, 0.8071, 0.3367, 0.9085, 0.333, 0.8039, 0.4265, 0.9087, 0.4303, 0.907, 0.4337, 0.8036, 0.4299, 0.8075, 0.3401, 0.7069, 0.3407, 0.7069, 0.3374, 0.8071, 0.3367, 0.7036, 0.426, 0.8039, 0.4265, 0.8036, 0.4299, 0.7036, 0.4294, 0.7069, 0.3407, 0.6065, 0.3402, 0.6069, 0.3368, 0.7069, 0.3374, 0.603, 0.4266, 0.7036, 0.426, 0.7036, 0.4294, 0.6033, 0.43, 0.6065, 0.3402, 0.5018, 0.3364, 0.5035, 0.333, 0.6069, 0.3368, 0.5002, 0.4302, 0.603, 0.4266, 0.6033, 0.43, 0.5019, 0.4337, 0.7321, 0.007168, 0.74, 0.05341, 0.7324, 0.05357, 0.7243, 0.007935, 0.9321, 0.05501, 0.9404, 0.007859, 0.948, 0.008625, 0.9396, 0.05517, 0.74, 0.05341, 0.7414, 0.09869, 0.7339, 0.09869, 0.7324, 0.05357, 0.9309, 0.1002, 0.9321, 0.05501, 0.9396, 0.05517, 0.9384, 0.1002, 0.7414, 0.09869, 0.7402, 0.1438, 0.7328, 0.1437, 0.7339, 0.09869, 0.9323, 0.1454, 0.9309, 0.1002, 0.9384, 0.1002, 0.9399, 0.1453, 0.7402, 0.1438, 0.7319, 0.191, 0.7243, 0.1902, 0.7328, 0.1437, 0.9403, 0.1917, 0.9323, 0.1454, 0.9399, 0.1453, 0.948, 0.1909, 0.5002, 0.3294, 0.603, 0.3258, 0.6033, 0.3292, 0.5019, 0.3328, 0.6065, 0.2393, 0.5017, 0.2356, 0.5034, 0.2322, 0.6069, 0.236, 0.603, 0.3258, 0.7036, 0.3251, 0.7036, 0.3285, 0.6033, 0.3292, 0.7069, 0.2399, 0.6065, 0.2393, 0.6069, 0.236, 0.7068, 0.2365, 0.7036, 0.3251, 0.8039, 0.3257, 0.8036, 0.329, 0.7036, 0.3285, 0.8075, 0.2392, 0.7069, 0.2399, 0.7068, 0.2365, 0.8071, 0.2358, 0.8039, 0.3257, 0.9087, 0.3294, 0.907, 0.3328, 0.8036, 0.329, 0.9102, 0.2357, 0.8075, 0.2392, 0.8071, 0.2358, 0.9085, 0.2322, 0.1085, 0.02428, 0.2003, 0.007168, 0.2997, 0.007168, 0.3915, 0.02428, 0.4618, 0.0559, 0.4998, 0.09721, 0.4998, 0.1419, 0.4618, 0.1832, 0.3915, 0.2149, 0.2997, 0.232, 0.2003, 0.232, 0.1085, 0.2149, 0.03825, 0.1832, 0.000221, 0.1419, 0.0002212, 0.09721, 0.03825, 0.0559, 0.06711, 0.6962, 0.06711, 0.8771, 0.04027, 0.8771, 0.04027, 0.6962, 0.05369, 0.6925, 0.04027, 0.6925, 0.04027, 0.5116, 0.05369, 0.5116, 0.3289, 0.8771, 0.3289, 0.8586, 0.3556, 0.8586, 0.3556, 0.8771, 0.003356, 0.8752, 0.003356, 0.6944, 0.03691, 0.6944, 0.03691, 0.8752, 0.3289, 0.7147, 0.3289, 0.6962, 0.3556, 0.6962, 0.3556, 0.7147, 0.3289, 0.6925, 0.3289, 0.6741, 0.3556, 0.6741, 0.3556, 0.6925, 0.3289, 0.8549, 0.3289, 0.8476, 0.3556, 0.8476, 0.3556, 0.8549, 0.1174, 0.8752, 0.1174, 0.6944, 0.3255, 0.6944, 0.3255, 0.8752, 0.3623, 0.8549, 0.3623, 0.8476, 0.5561, 0.8476, 0.5561, 0.8549, 0.3289, 0.5301, 0.3289, 0.5116, 0.3556, 0.5116, 0.3556, 0.5301, 0.2886, 0.6925, 0.2752, 0.6925, 0.2752, 0.5116, 0.2886, 0.5116, 0.5631, 0.8033, 0.892, 0.8033, 0.892, 0.818, 0.5631, 0.818, 0.07718, 0.8752, 0.07718, 0.6944, 0.1107, 0.6944, 0.1107, 0.8752, 0.03356, 0.6925, 5.96e-08, 0.6925, 0.0, 0.5116, 0.03356, 0.5116, 0.3289, 0.8439, 0.3289, 0.7294, 0.3556, 0.7294, 0.3556, 0.8439, 0.3289, 0.6593, 0.3289, 0.5449, 0.3556, 0.5449, 0.3556, 0.6593, 0.3322, 0.8789, 0.6611, 0.8789, 0.6611, 0.986, 0.3322, 0.986, 0.3289, 0.5412, 0.3289, 0.5338, 0.3556, 0.5338, 0.3556, 0.5412, 0.6678, 0.8789, 0.9966, 0.8789, 0.9966, 0.986, 0.6678, 0.986, 0.7544, 0.5116, 0.7544, 0.6925, 0.5598, 0.6925, 0.5598, 0.5116, 0.7779, 0.6944, 0.7779, 0.5135, 0.7913, 0.5135, 0.7913, 0.6944, 0.3623, 0.6704, 0.3623, 0.663, 0.5561, 0.663, 0.5561, 0.6704, 0.7578, 0.6944, 0.7578, 0.5135, 0.7712, 0.5135, 0.7712, 0.6944, 0.2685, 0.6925, 0.0604, 0.6925, 0.0604, 0.5116, 0.2685, 0.5116, 0.3289, 0.6704, 0.3289, 0.663, 0.3556, 0.663, 0.3556, 0.6704, 0.3623, 0.7257, 0.3623, 0.7184, 0.5561, 0.7184, 0.5561, 0.7257, 0.3289, 0.7257, 0.3289, 0.7184, 0.3556, 0.7184, 0.3556, 0.7257, 0.5631, 0.6944, 0.892, 0.6944, 0.892, 0.8014, 0.5631, 0.8014, 0.3623, 0.5412, 0.3623, 0.5338, 0.5561, 0.5338, 0.5561, 0.5412, 0.5631, 0.8033, 0.5598, 0.8033, 0.5631, 0.8014, 0.892, 0.8033, 0.892, 0.8014, 0.8954, 0.8033, 0.06711, 0.8771, 0.07047, 0.8771, 0.06711, 0.8789, 0.06711, 0.6962, 0.06711, 0.6944, 0.07047, 0.6962, 0.3592, 0.6962, 0.3556, 0.6962, 0.3559, 0.6944, 0.3556, 0.6925, 0.3592, 0.6925, 0.3559, 0.6944, 0.3556, 0.8771, 0.3592, 0.8771, 0.3559, 0.8789, 0.3592, 0.5116, 0.3556, 0.5116, 0.3559, 0.5098, 0.04027, 0.6944, 0.03356, 0.6944, 0.03356, 0.6925, 0.04027, 0.6925, 0.03356, 0.5116, 0.03356, 0.5098, 0.04027, 0.5098, 0.04027, 0.5116, 0.3592, 0.8586, 0.3556, 0.8586, 0.3556, 0.8549, 0.3623, 0.8549, 0.3626, 0.8568, 0.3556, 0.5338, 0.3556, 0.5301, 0.3592, 0.5301, 0.3626, 0.5319, 0.3623, 0.5338, 0.2886, 0.6925, 0.2953, 0.6925, 0.2953, 0.6944, 0.2886, 0.6944, 0.3556, 0.7147, 0.3592, 0.7147, 0.3626, 0.7165, 0.3623, 0.7184, 0.3556, 0.7184, 0.2886, 0.5098, 0.2953, 0.5098, 0.2953, 0.5116, 0.2886, 0.5116, 0.3592, 0.6741, 0.3556, 0.6741, 0.3556, 0.6704, 0.3623, 0.6704, 0.3626, 0.6722, 0.0604, 0.6944, 0.05369, 0.6944, 0.05369, 0.6925, 0.0604, 0.6925, 0.3626, 0.8457, 0.3623, 0.8476, 0.3556, 0.8476, 0.3556, 0.8439, 0.3592, 0.8439, 0.05369, 0.5116, 0.05369, 0.5098, 0.0604, 0.5098, 0.0604, 0.5116, 0.3556, 0.5412, 0.3623, 0.5412, 0.3626, 0.543, 0.3592, 0.5449, 0.3556, 0.5449, 0.2685, 0.6925, 0.2752, 0.6925, 0.2752, 0.6944, 0.2685, 0.6944, 0.3556, 0.7257, 0.3623, 0.7257, 0.3626, 0.7276, 0.3592, 0.7294, 0.3556, 0.7294, 0.2685, 0.5098, 0.2752, 0.5098, 0.2752, 0.5116, 0.2685, 0.5116, 0.3626, 0.6611, 0.3623, 0.663, 0.3556, 0.663, 0.3556, 0.6593, 0.3592, 0.6593, 0.5598, 0.8549, 0.5564, 0.8568, 0.5561, 0.8549, 0.5561, 0.5338, 0.5564, 0.5319, 0.5598, 0.5338, 0.5561, 0.7184, 0.5564, 0.7165, 0.5598, 0.7184, 0.5598, 0.6704, 0.5564, 0.6722, 0.5561, 0.6704, 0.5598, 0.8476, 0.5561, 0.8476, 0.5564, 0.8457, 0.5564, 0.543, 0.5561, 0.5412, 0.5598, 0.5412, 0.5564, 0.7276, 0.5561, 0.7257, 0.5598, 0.7257, 0.5598, 0.663, 0.5561, 0.663, 0.5564, 0.6611, 0.2953, 0.6925, 0.3289, 0.6925, 0.3289, 0.6944, 0.2953, 0.6944, 0.5631, 0.8014, 0.892, 0.8014, 0.892, 0.8033, 0.5631, 0.8033, 0.03356, 0.5116, 0.0, 0.5116, 0.0, 0.5098, 0.03356, 0.5098, 0.07047, 0.6962, 0.07047, 0.8771, 0.06711, 0.8771, 0.06711, 0.6962, 0.3556, 0.7147, 0.3556, 0.6962, 0.3592, 0.6962, 0.3592, 0.7147, 5.96e-08, 0.8752, 0.0, 0.6944, 0.003356, 0.6944, 0.003356, 0.8752, 0.3556, 0.5301, 0.3556, 0.5116, 0.3592, 0.5116, 0.3592, 0.5301, 0.1141, 0.6944, 0.1141, 0.8752, 0.1107, 0.8752, 0.1107, 0.6944, 0.04027, 0.6944, 0.06711, 0.6944, 0.06711, 0.6962, 0.04027, 0.6962, 0.06711, 0.8789, 0.04027, 0.8789, 0.04027, 0.8771, 0.06711, 0.8771, 0.892, 0.818, 0.892, 0.8033, 0.8954, 0.8033, 0.8954, 0.818, 0.5598, 0.818, 0.5598, 0.8033, 0.5631, 0.8033, 0.5631, 0.818, 0.03356, 0.6944, 5.96e-08, 0.6944, 5.96e-08, 0.6925, 0.03356, 0.6925, 0.2953, 0.5098, 0.3289, 0.5098, 0.3289, 0.5116, 0.2953, 0.5116, 0.3592, 0.8586, 0.3592, 0.8771, 0.3556, 0.8771, 0.3556, 0.8586, 0.3592, 0.6741, 0.3592, 0.6925, 0.3556, 0.6925, 0.3556, 0.6741, 0.03356, 0.6925, 0.03356, 0.5116, 0.04027, 0.5116, 0.04027, 0.6925, 0.07718, 0.6944, 0.07718, 0.8752, 0.07383, 0.8752, 0.07383, 0.6944, 0.3289, 0.5301, 0.3556, 0.5301, 0.3556, 0.5338, 0.3289, 0.5338, 0.3289, 0.8549, 0.3556, 0.8549, 0.3556, 0.8586, 0.3289, 0.8586, 0.05369, 0.6944, 0.04027, 0.6944, 0.04027, 0.6925, 0.05369, 0.6925, 0.3623, 0.8476, 0.3623, 0.8549, 0.3556, 0.8549, 0.3556, 0.8476, 0.05369, 0.5116, 0.04027, 0.5116, 0.04027, 0.5098, 0.05369, 0.5098, 0.3556, 0.5412, 0.3556, 0.5338, 0.3623, 0.5338, 0.3623, 0.5412, 0.3289, 0.7147, 0.3556, 0.7147, 0.3556, 0.7184, 0.3289, 0.7184, 0.2886, 0.6925, 0.2886, 0.5116, 0.2953, 0.5116, 0.2953, 0.6925, 0.04027, 0.6944, 0.04027, 0.8752, 0.03691, 0.8752, 0.03691, 0.6944, 0.3289, 0.6704, 0.3556, 0.6704, 0.3556, 0.6741, 0.3289, 0.6741, 0.2752, 0.6925, 0.2886, 0.6925, 0.2886, 0.6944, 0.2752, 0.6944, 0.3556, 0.7257, 0.3556, 0.7184, 0.3623, 0.7184, 0.3623, 0.7257, 0.2752, 0.5098, 0.2886, 0.5098, 0.2886, 0.5116, 0.2752, 0.5116, 0.3623, 0.663, 0.3623, 0.6704, 0.3556, 0.6704, 0.3556, 0.663, 0.05369, 0.6925, 0.05369, 0.5116, 0.0604, 0.5116, 0.0604, 0.6925, 0.3289, 0.6944, 0.3289, 0.8752, 0.3255, 0.8752, 0.3255, 0.6944, 0.3289, 0.5412, 0.3556, 0.5412, 0.3556, 0.5449, 0.3289, 0.5449, 0.3289, 0.8439, 0.3556, 0.8439, 0.3556, 0.8476, 0.3289, 0.8476, 0.2685, 0.6944, 0.0604, 0.6944, 0.0604, 0.6925, 0.2685, 0.6925, 0.3592, 0.7294, 0.3592, 0.8439, 0.3556, 0.8439, 0.3556, 0.7294, 0.2685, 0.5116, 0.0604, 0.5116, 0.0604, 0.5098, 0.2685, 0.5098, 0.3556, 0.6593, 0.3556, 0.5449, 0.3592, 0.5449, 0.3592, 0.6593, 0.3289, 0.7257, 0.3556, 0.7257, 0.3556, 0.7294, 0.3289, 0.7294, 0.2685, 0.6925, 0.2685, 0.5116, 0.2752, 0.5116, 0.2752, 0.6925, 0.1174, 0.6944, 0.1174, 0.8752, 0.1141, 0.8752, 0.1141, 0.6944, 0.3289, 0.6593, 0.3556, 0.6593, 0.3556, 0.663, 0.3289, 0.663, 0.7947, 0.5135, 0.7947, 0.6944, 0.7913, 0.6944, 0.7913, 0.5135, 0.5598, 0.8476, 0.5598, 0.8549, 0.5561, 0.8549, 0.5561, 0.8476, 0.5561, 0.5412, 0.5561, 0.5338, 0.5598, 0.5338, 0.5598, 0.5412, 0.7578, 0.5135, 0.7578, 0.6944, 0.7544, 0.6944, 0.7544, 0.5135, 0.5561, 0.7257, 0.5561, 0.7184, 0.5598, 0.7184, 0.5598, 0.7257, 0.5598, 0.663, 0.5598, 0.6704, 0.5561, 0.6704, 0.5561, 0.663, 0.7779, 0.5135, 0.7779, 0.6944, 0.7745, 0.6944, 0.7745, 0.5135, 0.7745, 0.5135, 0.7745, 0.6944, 0.7712, 0.6944, 0.7712, 0.5135, 0.3289, 0.986, 0.3289, 0.8789, 0.3322, 0.8789, 0.3322, 0.986, 0.6644, 0.8789, 0.6644, 0.986, 0.6611, 0.986, 0.6611, 0.8789, 0.6644, 0.986, 0.6644, 0.8789, 0.6678, 0.8789, 0.6678, 0.986, 1.0, 0.8789, 1.0, 0.986, 0.9966, 0.986, 0.9966, 0.8789, 0.5598, 0.6925, 0.7544, 0.6925, 0.7544, 0.6944, 0.5598, 0.6944, 0.7544, 0.5116, 0.5598, 0.5116, 0.5598, 0.5098, 0.7544, 0.5098, 0.5631, 0.6944, 0.5631, 0.8014, 0.5598, 0.8014, 0.5598, 0.6944, 0.892, 0.8014, 0.892, 0.6944, 0.8954, 0.6944, 0.8954, 0.8014, 0.3289, 0.6925, 0.2953, 0.6925, 0.2953, 0.5116, 0.3289, 0.5116])
me_lowpoly.use_remesh_preserve_volume = False
me_lowpoly.use_remesh_preserve_attributes = False
me_lowpoly.use_mirror_vertex_groups = False
me_lowpoly.update()
me_baserailslowpolyraw_002 = bpy.data.meshes.new('BaseRailsLowPolyRaw.002')
me_baserailslowpolyraw_002.from_pydata([(-0.5, -0.5, -0.2), (0.5, -0.5, -0.2), (-0.5, 0.5, -0.2), (0.5, 0.5, -0.2), (-0.5, -0.5, -0.1), (0.5, -0.5, -0.1), (-0.5, 0.5, -0.1), (0.5, 0.5, -0.1), (-0.5, 0.38, -0.2), (0.5, 0.38, -0.2), (-0.5, 0.38, -0.1), (0.5, 0.38, -0.1), (-0.5, -0.38, -0.2), (-0.5, -0.38, -0.1), (0.5, -0.38, -0.2), (0.5, -0.38, -0.1), (-0.5, 0.32, -0.2), (-0.5, 0.32, -0.1), (0.5, 0.32, -0.2), (0.5, 0.32, -0.1), (-0.5, -0.32, -0.2), (-0.5, -0.32, -0.1), (0.5, -0.32, -0.2), (0.5, -0.32, -0.1), (-0.5, 0.38, 0.5), (0.5, 0.38, 0.5), (-0.5, -0.38, 0.5), (0.5, -0.38, 0.5), (-0.5, 0.32, 0.5), (0.5, 0.32, 0.5), (-0.5, -0.32, 0.5), (0.5, -0.32, 0.5), (0.0, 0.5, -0.605), (0.0, 0.5, -0.205), (0.01227, 0.4998, -0.605), (0.01227, 0.4998, -0.205), (0.02453, 0.4994, -0.605), (0.02453, 0.4994, -0.205), (0.03678, 0.4986, -0.605), (0.03678, 0.4986, -0.205), (0.04901, 0.4976, -0.605), (0.04901, 0.4976, -0.205), (0.06121, 0.4962, -0.605), (0.06121, 0.4962, -0.205), (0.07337, 0.4946, -0.605), (0.07337, 0.4946, -0.205), (0.08548, 0.4926, -0.605), (0.08548, 0.4926, -0.205), (0.09755, 0.4904, -0.605), (0.09755, 0.4904, -0.205), (0.1096, 0.4879, -0.605), (0.1096, 0.4879, -0.205), (0.1215, 0.485, -0.605), (0.1215, 0.485, -0.205), (0.1334, 0.4819, -0.605), (0.1334, 0.4819, -0.205), (0.1451, 0.4785, -0.605), (0.1451, 0.4785, -0.205), (0.1568, 0.4748, -0.605), (0.1568, 0.4748, -0.205), (0.1684, 0.4708, -0.605), (0.1684, 0.4708, -0.205), (0.1799, 0.4665, -0.605), (0.1799, 0.4665, -0.205), (0.1913, 0.4619, -0.605), (0.1913, 0.4619, -0.205), (0.2026, 0.4571, -0.605), (0.2026, 0.4571, -0.205), (0.2138, 0.452, -0.605), (0.2138, 0.452, -0.205), (0.2248, 0.4466, -0.605), (0.2248, 0.4466, -0.205), (0.2357, 0.441, -0.605), (0.2357, 0.441, -0.205), (0.2464, 0.435, -0.605), (0.2464, 0.435, -0.205), (0.2571, 0.4289, -0.605), (0.2571, 0.4289, -0.205), (0.2675, 0.4224, -0.605), (0.2675, 0.4224, -0.205), (0.2778, 0.4157, -0.605), (0.2778, 0.4157, -0.205), (0.2879, 0.4088, -0.605), (0.2879, 0.4088, -0.205), (0.2978, 0.4016, -0.605), (0.2978, 0.4016, -0.205), (0.3076, 0.3942, -0.605), (0.3076, 0.3942, -0.205), (0.3172, 0.3865, -0.605), (0.3172, 0.3865, -0.205), (0.3266, 0.3786, -0.605), (0.3266, 0.3786, -0.205), (0.3358, 0.3705, -0.605), (0.3358, 0.3705, -0.205), (0.3448, 0.3621, -0.605), (0.3448, 0.3621, -0.205), (0.3536, 0.3536, -0.605), (0.3536, 0.3536, -0.205), (0.3621, 0.3448, -0.605), (0.3621, 0.3448, -0.205), (0.3705, 0.3358, -0.605), (0.3705, 0.3358, -0.205), (0.3786, 0.3266, -0.605), (0.3786, 0.3266, -0.205), (0.3865, 0.3172, -0.605), (0.3865, 0.3172, -0.205), (0.3942, 0.3076, -0.605), (0.3942, 0.3076, -0.205), (0.4016, 0.2978, -0.605), (0.4016, 0.2978, -0.205), (0.4088, 0.2879, -0.605), (0.4088, 0.2879, -0.205), (0.4157, 0.2778, -0.605), (0.4157, 0.2778, -0.205), (0.4224, 0.2675, -0.605), (0.4224, 0.2675, -0.205), (0.4289, 0.2571, -0.605), (0.4289, 0.2571, -0.205), (0.435, 0.2464, -0.605), (0.435, 0.2464, -0.205), (0.441, 0.2357, -0.605), (0.441, 0.2357, -0.205), (0.4466, 0.2248, -0.605), (0.4466, 0.2248, -0.205), (0.452, 0.2138, -0.605), (0.452, 0.2138, -0.205), (0.4571, 0.2026, -0.605), (0.4571, 0.2026, -0.205), (0.4619, 0.1913, -0.605), (0.4619, 0.1913, -0.205), (0.4665, 0.1799, -0.605), (0.4665, 0.1799, -0.205), (0.4708, 0.1684, -0.605), (0.4708, 0.1684, -0.205), (0.4748, 0.1568, -0.605), (0.4748, 0.1568, -0.205), (0.4785, 0.1451, -0.605), (0.4785, 0.1451, -0.205), (0.4819, 0.1334, -0.605), (0.4819, 0.1334, -0.205), (0.485, 0.1215, -0.605), (0.485, 0.1215, -0.205), (0.4879, 0.1096, -0.605), (0.4879, 0.1096, -0.205), (0.4904, 0.09755, -0.605), (0.4904, 0.09755, -0.205), (0.4926, 0.08548, -0.605), (0.4926, 0.08548, -0.205), (0.4946, 0.07337, -0.605), (0.4946, 0.07337, -0.205), (0.4962, 0.06121, -0.605), (0.4962, 0.06121, -0.205), (0.4976, 0.04901, -0.605), (0.4976, 0.04901, -0.205), (0.4986, 0.03678, -0.605), (0.4986, 0.03678, -0.205), (0.4994, 0.02453, -0.605), (0.4994, 0.02453, -0.205), (0.4998, 0.01227, -0.605), (0.4998, 0.01227, -0.205), (0.5, 4.55e-07, -0.605), (0.5, 4.55e-07, -0.205), (0.4998, -0.01227, -0.605), (0.4998, -0.01227, -0.205), (0.4994, -0.02453, -0.605), (0.4994, -0.02453, -0.205), (0.4986, -0.03678, -0.605), (0.4986, -0.03678, -0.205), (0.4976, -0.04901, -0.605), (0.4976, -0.04901, -0.205), (0.4962, -0.0612, -0.605), (0.4962, -0.0612, -0.205), (0.4946, -0.07336, -0.605), (0.4946, -0.07336, -0.205), (0.4926, -0.08548, -0.605), (0.4926, -0.08548, -0.205), (0.4904, -0.09754, -0.605), (0.4904, -0.09754, -0.205), (0.4879, -0.1095, -0.605), (0.4879, -0.1095, -0.205), (0.485, -0.1215, -0.605), (0.485, -0.1215, -0.205), (0.4819, -0.1334, -0.605), (0.4819, -0.1334, -0.205), (0.4785, -0.1451, -0.605), (0.4785, -0.1451, -0.205), (0.4748, -0.1568, -0.605), (0.4748, -0.1568, -0.205), (0.4708, -0.1684, -0.605), (0.4708, -0.1684, -0.205), (0.4665, -0.1799, -0.605), (0.4665, -0.1799, -0.205), (0.4619, -0.1913, -0.605), (0.4619, -0.1913, -0.205), (0.4571, -0.2026, -0.605), (0.4571, -0.2026, -0.205), (0.452, -0.2138, -0.605), (0.452, -0.2138, -0.205), (0.4466, -0.2248, -0.605), (0.4466, -0.2248, -0.205), (0.441, -0.2357, -0.605), (0.441, -0.2357, -0.205), (0.435, -0.2464, -0.605), (0.435, -0.2464, -0.205), (0.4289, -0.2571, -0.605), (0.4289, -0.2571, -0.205), (0.4224, -0.2675, -0.605), (0.4224, -0.2675, -0.205), (0.4157, -0.2778, -0.605), (0.4157, -0.2778, -0.205), (0.4088, -0.2879, -0.605), (0.4088, -0.2879, -0.205), (0.4016, -0.2978, -0.605), (0.4016, -0.2978, -0.205), (0.3942, -0.3076, -0.605), (0.3942, -0.3076, -0.205), (0.3865, -0.3172, -0.605), (0.3865, -0.3172, -0.205), (0.3786, -0.3266, -0.605), (0.3786, -0.3266, -0.205), (0.3705, -0.3358, -0.605), (0.3705, -0.3358, -0.205), (0.3621, -0.3448, -0.605), (0.3621, -0.3448, -0.205), (0.3536, -0.3536, -0.605), (0.3536, -0.3536, -0.205), (0.3448, -0.3621, -0.605), (0.3448, -0.3621, -0.205), (0.3358, -0.3705, -0.605), (0.3358, -0.3705, -0.205), (0.3266, -0.3786, -0.605), (0.3266, -0.3786, -0.205), (0.3172, -0.3865, -0.605), (0.3172, -0.3865, -0.205), (0.3076, -0.3942, -0.605), (0.3076, -0.3942, -0.205), (0.2978, -0.4016, -0.605), (0.2978, -0.4016, -0.205), (0.2879, -0.4088, -0.605), (0.2879, -0.4088, -0.205), (0.2778, -0.4157, -0.605), (0.2778, -0.4157, -0.205), (0.2675, -0.4224, -0.605), (0.2675, -0.4224, -0.205), (0.2571, -0.4289, -0.605), (0.2571, -0.4289, -0.205), (0.2464, -0.435, -0.605), (0.2464, -0.435, -0.205), (0.2357, -0.441, -0.605), (0.2357, -0.441, -0.205), (0.2248, -0.4466, -0.605), (0.2248, -0.4466, -0.205), (0.2138, -0.452, -0.605), (0.2138, -0.452, -0.205), (0.2026, -0.4571, -0.605), (0.2026, -0.4571, -0.205), (0.1913, -0.4619, -0.605), (0.1913, -0.4619, -0.205), (0.1799, -0.4665, -0.605), (0.1799, -0.4665, -0.205), (0.1684, -0.4708, -0.605), (0.1684, -0.4708, -0.205), (0.1568, -0.4748, -0.605), (0.1568, -0.4748, -0.205), (0.1451, -0.4785, -0.605), (0.1451, -0.4785, -0.205), (0.1334, -0.4819, -0.605), (0.1334, -0.4819, -0.205), (0.1215, -0.485, -0.605), (0.1215, -0.485, -0.205), (0.1096, -0.4879, -0.605), (0.1096, -0.4879, -0.205), (0.09754, -0.4904, -0.605), (0.09754, -0.4904, -0.205), (0.08548, -0.4926, -0.605), (0.08548, -0.4926, -0.205), (0.07336, -0.4946, -0.605), (0.07336, -0.4946, -0.205), (0.0612, -0.4962, -0.605), (0.0612, -0.4962, -0.205), (0.04901, -0.4976, -0.605), (0.04901, -0.4976, -0.205), (0.03678, -0.4986, -0.605), (0.03678, -0.4986, -0.205), (0.02453, -0.4994, -0.605), (0.02453, -0.4994, -0.205), (0.01227, -0.4998, -0.605), (0.01227, -0.4998, -0.205), (-7.59e-07, -0.5, -0.605), (-7.59e-07, -0.5, -0.205), (-0.01227, -0.4998, -0.605), (-0.01227, -0.4998, -0.205), (-0.02453, -0.4994, -0.605), (-0.02453, -0.4994, -0.205), (-0.03678, -0.4986, -0.605), (-0.03678, -0.4986, -0.205), (-0.04901, -0.4976, -0.605), (-0.04901, -0.4976, -0.205), (-0.06121, -0.4962, -0.605), (-0.06121, -0.4962, -0.205), (-0.07337, -0.4946, -0.605), (-0.07337, -0.4946, -0.205), (-0.08548, -0.4926, -0.605), (-0.08548, -0.4926, -0.205), (-0.09755, -0.4904, -0.605), (-0.09755, -0.4904, -0.205), (-0.1096, -0.4879, -0.605), (-0.1096, -0.4879, -0.205), (-0.1215, -0.485, -0.605), (-0.1215, -0.485, -0.205), (-0.1334, -0.4819, -0.605), (-0.1334, -0.4819, -0.205), (-0.1451, -0.4785, -0.605), (-0.1451, -0.4785, -0.205), (-0.1568, -0.4748, -0.605), (-0.1568, -0.4748, -0.205), (-0.1684, -0.4708, -0.605), (-0.1684, -0.4708, -0.205), (-0.1799, -0.4665, -0.605), (-0.1799, -0.4665, -0.205), (-0.1913, -0.4619, -0.605), (-0.1913, -0.4619, -0.205), (-0.2026, -0.4571, -0.605), (-0.2026, -0.4571, -0.205), (-0.2138, -0.452, -0.605), (-0.2138, -0.452, -0.205), (-0.2248, -0.4466, -0.605), (-0.2248, -0.4466, -0.205), (-0.2357, -0.441, -0.605), (-0.2357, -0.441, -0.205), (-0.2465, -0.435, -0.605), (-0.2465, -0.435, -0.205), (-0.2571, -0.4289, -0.605), (-0.2571, -0.4289, -0.205), (-0.2675, -0.4224, -0.605), (-0.2675, -0.4224, -0.205), (-0.2778, -0.4157, -0.605), (-0.2778, -0.4157, -0.205), (-0.2879, -0.4088, -0.605), (-0.2879, -0.4088, -0.205), (-0.2979, -0.4016, -0.605), (-0.2979, -0.4016, -0.205), (-0.3076, -0.3942, -0.605), (-0.3076, -0.3942, -0.205), (-0.3172, -0.3865, -0.605), (-0.3172, -0.3865, -0.205), (-0.3266, -0.3786, -0.605), (-0.3266, -0.3786, -0.205), (-0.3358, -0.3705, -0.605), (-0.3358, -0.3705, -0.205), (-0.3448, -0.3621, -0.605), (-0.3448, -0.3621, -0.205), (-0.3536, -0.3536, -0.605), (-0.3536, -0.3536, -0.205), (-0.3621, -0.3448, -0.605), (-0.3621, -0.3448, -0.205), (-0.3705, -0.3358, -0.605), (-0.3705, -0.3358, -0.205), (-0.3786, -0.3266, -0.605), (-0.3786, -0.3266, -0.205), (-0.3865, -0.3172, -0.605), (-0.3865, -0.3172, -0.205), (-0.3942, -0.3076, -0.605), (-0.3942, -0.3076, -0.205), (-0.4016, -0.2978, -0.605), (-0.4016, -0.2978, -0.205), (-0.4088, -0.2879, -0.605), (-0.4088, -0.2879, -0.205), (-0.4157, -0.2778, -0.605), (-0.4157, -0.2778, -0.205), (-0.4224, -0.2675, -0.605), (-0.4224, -0.2675, -0.205), (-0.4289, -0.257, -0.605), (-0.4289, -0.257, -0.205), (-0.435, -0.2464, -0.605), (-0.435, -0.2464, -0.205), (-0.441, -0.2357, -0.605), (-0.441, -0.2357, -0.205), (-0.4466, -0.2248, -0.605), (-0.4466, -0.2248, -0.205), (-0.452, -0.2138, -0.605), (-0.452, -0.2138, -0.205), (-0.4571, -0.2026, -0.605), (-0.4571, -0.2026, -0.205), (-0.4619, -0.1913, -0.605), (-0.4619, -0.1913, -0.205), (-0.4665, -0.1799, -0.605), (-0.4665, -0.1799, -0.205), (-0.4708, -0.1684, -0.605), (-0.4708, -0.1684, -0.205), (-0.4748, -0.1568, -0.605), (-0.4748, -0.1568, -0.205), (-0.4785, -0.1451, -0.605), (-0.4785, -0.1451, -0.205), (-0.4819, -0.1334, -0.605), (-0.4819, -0.1334, -0.205), (-0.485, -0.1215, -0.605), (-0.485, -0.1215, -0.205), (-0.4879, -0.1095, -0.605), (-0.4879, -0.1095, -0.205), (-0.4904, -0.09754, -0.605), (-0.4904, -0.09754, -0.205), (-0.4926, -0.08548, -0.605), (-0.4926, -0.08548, -0.205), (-0.4946, -0.07336, -0.605), (-0.4946, -0.07336, -0.205), (-0.4962, -0.0612, -0.605), (-0.4962, -0.0612, -0.205), (-0.4976, -0.04901, -0.605), (-0.4976, -0.04901, -0.205), (-0.4986, -0.03678, -0.605), (-0.4986, -0.03678, -0.205), (-0.4994, -0.02453, -0.605), (-0.4994, -0.02453, -0.205), (-0.4998, -0.01227, -0.605), (-0.4998, -0.01227, -0.205), (-0.5, 2.867e-06, -0.605), (-0.5, 2.867e-06, -0.205), (-0.4998, 0.01227, -0.605), (-0.4998, 0.01227, -0.205), (-0.4994, 0.02454, -0.605), (-0.4994, 0.02454, -0.205), (-0.4986, 0.03679, -0.605), (-0.4986, 0.03679, -0.205), (-0.4976, 0.04901, -0.605), (-0.4976, 0.04901, -0.205), (-0.4962, 0.06121, -0.605), (-0.4962, 0.06121, -0.205), (-0.4946, 0.07337, -0.605), (-0.4946, 0.07337, -0.205), (-0.4926, 0.08548, -0.605), (-0.4926, 0.08548, -0.205), (-0.4904, 0.09755, -0.605), (-0.4904, 0.09755, -0.205), (-0.4879, 0.1096, -0.605), (-0.4879, 0.1096, -0.205), (-0.485, 0.1215, -0.605), (-0.485, 0.1215, -0.205), (-0.4819, 0.1334, -0.605), (-0.4819, 0.1334, -0.205), (-0.4785, 0.1451, -0.605), (-0.4785, 0.1451, -0.205), (-0.4748, 0.1568, -0.605), (-0.4748, 0.1568, -0.205), (-0.4708, 0.1684, -0.605), (-0.4708, 0.1684, -0.205), (-0.4665, 0.18, -0.605), (-0.4665, 0.18, -0.205), (-0.4619, 0.1913, -0.605), (-0.4619, 0.1913, -0.205), (-0.4571, 0.2026, -0.605), (-0.4571, 0.2026, -0.205), (-0.452, 0.2138, -0.605), (-0.452, 0.2138, -0.205), (-0.4466, 0.2248, -0.605), (-0.4466, 0.2248, -0.205), (-0.441, 0.2357, -0.605), (-0.441, 0.2357, -0.205), (-0.435, 0.2465, -0.605), (-0.435, 0.2465, -0.205), (-0.4289, 0.2571, -0.605), (-0.4289, 0.2571, -0.205), (-0.4224, 0.2675, -0.605), (-0.4224, 0.2675, -0.205), (-0.4157, 0.2778, -0.605), (-0.4157, 0.2778, -0.205), (-0.4088, 0.2879, -0.605), (-0.4088, 0.2879, -0.205), (-0.4016, 0.2979, -0.605), (-0.4016, 0.2979, -0.205), (-0.3942, 0.3076, -0.605), (-0.3942, 0.3076, -0.205), (-0.3865, 0.3172, -0.605), (-0.3865, 0.3172, -0.205), (-0.3786, 0.3266, -0.605), (-0.3786, 0.3266, -0.205), (-0.3705, 0.3358, -0.605), (-0.3705, 0.3358, -0.205), (-0.3621, 0.3448, -0.605), (-0.3621, 0.3448, -0.205), (-0.3536, 0.3536, -0.605), (-0.3536, 0.3536, -0.205), (-0.3448, 0.3621, -0.605), (-0.3448, 0.3621, -0.205), (-0.3358, 0.3705, -0.605), (-0.3358, 0.3705, -0.205), (-0.3266, 0.3786, -0.605), (-0.3266, 0.3786, -0.205), (-0.3172, 0.3865, -0.605), (-0.3172, 0.3865, -0.205), (-0.3076, 0.3942, -0.605), (-0.3076, 0.3942, -0.205), (-0.2978, 0.4016, -0.605), (-0.2978, 0.4016, -0.205), (-0.2879, 0.4088, -0.605), (-0.2879, 0.4088, -0.205), (-0.2778, 0.4157, -0.605), (-0.2778, 0.4157, -0.205), (-0.2675, 0.4224, -0.605), (-0.2675, 0.4224, -0.205), (-0.257, 0.4289, -0.605), (-0.257, 0.4289, -0.205), (-0.2464, 0.435, -0.605), (-0.2464, 0.435, -0.205), (-0.2357, 0.441, -0.605), (-0.2357, 0.441, -0.205), (-0.2248, 0.4466, -0.605), (-0.2248, 0.4466, -0.205), (-0.2138, 0.452, -0.605), (-0.2138, 0.452, -0.205), (-0.2026, 0.4571, -0.605), (-0.2026, 0.4571, -0.205), (-0.1913, 0.4619, -0.605), (-0.1913, 0.4619, -0.205), (-0.1799, 0.4665, -0.605), (-0.1799, 0.4665, -0.205), (-0.1684, 0.4708, -0.605), (-0.1684, 0.4708, -0.205), (-0.1568, 0.4748, -0.605), (-0.1568, 0.4748, -0.205), (-0.1451, 0.4785, -0.605), (-0.1451, 0.4785, -0.205), (-0.1334, 0.4819, -0.605), (-0.1334, 0.4819, -0.205), (-0.1215, 0.485, -0.605), (-0.1215, 0.485, -0.205), (-0.1095, 0.4879, -0.605), (-0.1095, 0.4879, -0.205), (-0.09754, 0.4904, -0.605), (-0.09754, 0.4904, -0.205), (-0.08548, 0.4926, -0.605), (-0.08548, 0.4926, -0.205), (-0.07336, 0.4946, -0.605), (-0.07336, 0.4946, -0.205), (-0.0612, 0.4962, -0.605), (-0.0612, 0.4962, -0.205), (-0.049, 0.4976, -0.605), (-0.049, 0.4976, -0.205), (-0.03678, 0.4986, -0.605), (-0.03678, 0.4986, -0.205), (-0.02453, 0.4994, -0.605), (-0.02453, 0.4994, -0.205), (-0.01227, 0.4998, -0.605), (-0.01227, 0.4998, -0.205)], [], [(8, 2, 3, 9), (10, 11, 7, 6), (3, 2, 6, 7), (9, 3, 7, 11), (0, 1, 5, 4), (12, 0, 4, 13), (16, 8, 9, 18), (17, 19, 29, 28), (18, 9, 11, 19), (2, 8, 10, 6), (20, 12, 13, 21), (0, 12, 14, 1), (4, 5, 15, 13), (1, 14, 15, 5), (20, 16, 18, 22), (21, 23, 19, 17), (22, 18, 19, 23), (8, 16, 17, 10), (16, 20, 21, 17), (12, 20, 22, 14), (23, 21, 30, 31), (14, 22, 23, 15), (28, 29, 25, 24), (26, 27, 31, 30), (15, 23, 31, 27), (21, 13, 26, 30), (13, 15, 27, 26), (19, 11, 25, 29), (10, 17, 28, 24), (11, 10, 24, 25), (32, 33, 35, 34), (34, 35, 37, 36), (36, 37, 39, 38), (38, 39, 41, 40), (40, 41, 43, 42), (42, 43, 45, 44), (44, 45, 47, 46), (46, 47, 49, 48), (48, 49, 51, 50), (50, 51, 53, 52), (52, 53, 55, 54), (54, 55, 57, 56), (56, 57, 59, 58), (58, 59, 61, 60), (60, 61, 63, 62), (62, 63, 65, 64), (64, 65, 67, 66), (66, 67, 69, 68), (68, 69, 71, 70), (70, 71, 73, 72), (72, 73, 75, 74), (74, 75, 77, 76), (76, 77, 79, 78), (78, 79, 81, 80), (80, 81, 83, 82), (82, 83, 85, 84), (84, 85, 87, 86), (86, 87, 89, 88), (88, 89, 91, 90), (90, 91, 93, 92), (92, 93, 95, 94), (94, 95, 97, 96), (96, 97, 99, 98), (98, 99, 101, 100), (100, 101, 103, 102), (102, 103, 105, 104), (104, 105, 107, 106), (106, 107, 109, 108), (108, 109, 111, 110), (110, 111, 113, 112), (112, 113, 115, 114), (114, 115, 117, 116), (116, 117, 119, 118), (118, 119, 121, 120), (120, 121, 123, 122), (122, 123, 125, 124), (124, 125, 127, 126), (126, 127, 129, 128), (128, 129, 131, 130), (130, 131, 133, 132), (132, 133, 135, 134), (134, 135, 137, 136), (136, 137, 139, 138), (138, 139, 141, 140), (140, 141, 143, 142), (142, 143, 145, 144), (144, 145, 147, 146), (146, 147, 149, 148), (148, 149, 151, 150), (150, 151, 153, 152), (152, 153, 155, 154), (154, 155, 157, 156), (156, 157, 159, 158), (158, 159, 161, 160), (160, 161, 163, 162), (162, 163, 165, 164), (164, 165, 167, 166), (166, 167, 169, 168), (168, 169, 171, 170), (170, 171, 173, 172), (172, 173, 175, 174), (174, 175, 177, 176), (176, 177, 179, 178), (178, 179, 181, 180), (180, 181, 183, 182), (182, 183, 185, 184), (184, 185, 187, 186), (186, 187, 189, 188), (188, 189, 191, 190), (190, 191, 193, 192), (192, 193, 195, 194), (194, 195, 197, 196), (196, 197, 199, 198), (198, 199, 201, 200), (200, 201, 203, 202), (202, 203, 205, 204), (204, 205, 207, 206), (206, 207, 209, 208), (208, 209, 211, 210), (210, 211, 213, 212), (212, 213, 215, 214), (214, 215, 217, 216), (216, 217, 219, 218), (218, 219, 221, 220), (220, 221, 223, 222), (222, 223, 225, 224), (224, 225, 227, 226), (226, 227, 229, 228), (228, 229, 231, 230), (230, 231, 233, 232), (232, 233, 235, 234), (234, 235, 237, 236), (236, 237, 239, 238), (238, 239, 241, 240), (240, 241, 243, 242), (242, 243, 245, 244), (244, 245, 247, 246), (246, 247, 249, 248), (248, 249, 251, 250), (250, 251, 253, 252), (252, 253, 255, 254), (254, 255, 257, 256), (256, 257, 259, 258), (258, 259, 261, 260), (260, 261, 263, 262), (262, 263, 265, 264), (264, 265, 267, 266), (266, 267, 269, 268), (268, 269, 271, 270), (270, 271, 273, 272), (272, 273, 275, 274), (274, 275, 277, 276), (276, 277, 279, 278), (278, 279, 281, 280), (280, 281, 283, 282), (282, 283, 285, 284), (284, 285, 287, 286), (286, 287, 289, 288), (288, 289, 291, 290), (290, 291, 293, 292), (292, 293, 295, 294), (294, 295, 297, 296), (296, 297, 299, 298), (298, 299, 301, 300), (300, 301, 303, 302), (302, 303, 305, 304), (304, 305, 307, 306), (306, 307, 309, 308), (308, 309, 311, 310), (310, 311, 313, 312), (312, 313, 315, 314), (314, 315, 317, 316), (316, 317, 319, 318), (318, 319, 321, 320), (320, 321, 323, 322), (322, 323, 325, 324), (324, 325, 327, 326), (326, 327, 329, 328), (328, 329, 331, 330), (330, 331, 333, 332), (332, 333, 335, 334), (334, 335, 337, 336), (336, 337, 339, 338), (338, 339, 341, 340), (340, 341, 343, 342), (342, 343, 345, 344), (344, 345, 347, 346), (346, 347, 349, 348), (348, 349, 351, 350), (350, 351, 353, 352), (352, 353, 355, 354), (354, 355, 357, 356), (356, 357, 359, 358), (358, 359, 361, 360), (360, 361, 363, 362), (362, 363, 365, 364), (364, 365, 367, 366), (366, 367, 369, 368), (368, 369, 371, 370), (370, 371, 373, 372), (372, 373, 375, 374), (374, 375, 377, 376), (376, 377, 379, 378), (378, 379, 381, 380), (380, 381, 383, 382), (382, 383, 385, 384), (384, 385, 387, 386), (386, 387, 389, 388), (388, 389, 391, 390), (390, 391, 393, 392), (392, 393, 395, 394), (394, 395, 397, 396), (396, 397, 399, 398), (398, 399, 401, 400), (400, 401, 403, 402), (402, 403, 405, 404), (404, 405, 407, 406), (406, 407, 409, 408), (408, 409, 411, 410), (410, 411, 413, 412), (412, 413, 415, 414), (414, 415, 417, 416), (416, 417, 419, 418), (418, 419, 421, 420), (420, 421, 423, 422), (422, 423, 425, 424), (424, 425, 427, 426), (426, 427, 429, 428), (428, 429, 431, 430), (430, 431, 433, 432), (432, 433, 435, 434), (434, 435, 437, 436), (436, 437, 439, 438), (438, 439, 441, 440), (440, 441, 443, 442), (442, 443, 445, 444), (444, 445, 447, 446), (446, 447, 449, 448), (448, 449, 451, 450), (450, 451, 453, 452), (452, 453, 455, 454), (454, 455, 457, 456), (456, 457, 459, 458), (458, 459, 461, 460), (460, 461, 463, 462), (462, 463, 465, 464), (464, 465, 467, 466), (466, 467, 469, 468), (468, 469, 471, 470), (470, 471, 473, 472), (472, 473, 475, 474), (474, 475, 477, 476), (476, 477, 479, 478), (478, 479, 481, 480), (480, 481, 483, 482), (482, 483, 485, 484), (484, 485, 487, 486), (486, 487, 489, 488), (488, 489, 491, 490), (490, 491, 493, 492), (492, 493, 495, 494), (494, 495, 497, 496), (496, 497, 499, 498), (498, 499, 501, 500), (500, 501, 503, 502), (502, 503, 505, 504), (504, 505, 507, 506), (506, 507, 509, 508), (508, 509, 511, 510), (510, 511, 513, 512), (512, 513, 515, 514), (514, 515, 517, 516), (516, 517, 519, 518), (518, 519, 521, 520), (520, 521, 523, 522), (522, 523, 525, 524), (524, 525, 527, 526), (526, 527, 529, 528), (528, 529, 531, 530), (530, 531, 533, 532), (532, 533, 535, 534), (534, 535, 537, 536), (536, 537, 539, 538), (538, 539, 541, 540), (35, 33, 543, 541, 539, 537, 535, 533, 531, 529, 527, 525, 523, 521, 519, 517, 515, 513, 511, 509, 507, 505, 503, 501, 499, 497, 495, 493, 491, 489, 487, 485, 483, 481, 479, 477, 475, 473, 471, 469, 467, 465, 463, 461, 459, 457, 455, 453, 451, 449, 447, 445, 443, 441, 439, 437, 435, 433, 431, 429, 427, 425, 423, 421, 419, 417, 415, 413, 411, 409, 407, 405, 403, 401, 399, 397, 395, 393, 391, 389, 387, 385, 383, 381, 379, 377, 375, 373, 371, 369, 367, 365, 363, 361, 359, 357, 355, 353, 351, 349, 347, 345, 343, 341, 339, 337, 335, 333, 331, 329, 327, 325, 323, 321, 319, 317, 315, 313, 311, 309, 307, 305, 303, 301, 299, 297, 295, 293, 291, 289, 287, 285, 283, 281, 279, 277, 275, 273, 271, 269, 267, 265, 263, 261, 259, 257, 255, 253, 251, 249, 247, 245, 243, 241, 239, 237, 235, 233, 231, 229, 227, 225, 223, 221, 219, 217, 215, 213, 211, 209, 207, 205, 203, 201, 199, 197, 195, 193, 191, 189, 187, 185, 183, 181, 179, 177, 175, 173, 171, 169, 167, 165, 163, 161, 159, 157, 155, 153, 151, 149, 147, 145, 143, 141, 139, 137, 135, 133, 131, 129, 127, 125, 123, 121, 119, 117, 115, 113, 111, 109, 107, 105, 103, 101, 99, 97, 95, 93, 91, 89, 87, 85, 83, 81, 79, 77, 75, 73, 71, 69, 67, 65, 63, 61, 59, 57, 55, 53, 51, 49, 47, 45, 43, 41, 39, 37), (542, 543, 33, 32), (540, 541, 543, 542), (32, 34, 36, 38, 40, 42, 44, 46, 48, 50, 52, 54, 56, 58, 60, 62, 64, 66, 68, 70, 72, 74, 76, 78, 80, 82, 84, 86, 88, 90, 92, 94, 96, 98, 100, 102, 104, 106, 108, 110, 112, 114, 116, 118, 120, 122, 124, 126, 128, 130, 132, 134, 136, 138, 140, 142, 144, 146, 148, 150, 152, 154, 156, 158, 160, 162, 164, 166, 168, 170, 172, 174, 176, 178, 180, 182, 184, 186, 188, 190, 192, 194, 196, 198, 200, 202, 204, 206, 208, 210, 212, 214, 216, 218, 220, 222, 224, 226, 228, 230, 232, 234, 236, 238, 240, 242, 244, 246, 248, 250, 252, 254, 256, 258, 260, 262, 264, 266, 268, 270, 272, 274, 276, 278, 280, 282, 284, 286, 288, 290, 292, 294, 296, 298, 300, 302, 304, 306, 308, 310, 312, 314, 316, 318, 320, 322, 324, 326, 328, 330, 332, 334, 336, 338, 340, 342, 344, 346, 348, 350, 352, 354, 356, 358, 360, 362, 364, 366, 368, 370, 372, 374, 376, 378, 380, 382, 384, 386, 388, 390, 392, 394, 396, 398, 400, 402, 404, 406, 408, 410, 412, 414, 416, 418, 420, 422, 424, 426, 428, 430, 432, 434, 436, 438, 440, 442, 444, 446, 448, 450, 452, 454, 456, 458, 460, 462, 464, 466, 468, 470, 472, 474, 476, 478, 480, 482, 484, 486, 488, 490, 492, 494, 496, 498, 500, 502, 504, 506, 508, 510, 512, 514, 516, 518, 520, 522, 524, 526, 528, 530, 532, 534, 536, 538, 540, 542)])
me_baserailslowpolyraw_002.polygons.foreach_set('use_smooth', [0, 0, 0, 0, 0, 0, 0, 0, 0, 0, 0, 0, 0, 0, 0, 0, 0, 0, 0, 0, 0, 0, 0, 0, 0, 0, 0, 0, 0, 0, 1, 1, 1, 1, 1, 1, 1, 1, 1, 1, 1, 1, 1, 1, 1, 1, 1, 1, 1, 1, 1, 1, 1, 1, 1, 1, 1, 1, 1, 1, 1, 1, 1, 1, 1, 1, 1, 1, 1, 1, 1, 1, 1, 1, 1, 1, 1, 1, 1, 1, 1, 1, 1, 1, 1, 1, 1, 1, 1, 1, 1, 1, 1, 1, 1, 1, 1, 1, 1, 1, 1, 1, 1, 1, 1, 1, 1, 1, 1, 1, 1, 1, 1, 1, 1, 1, 1, 1, 1, 1, 1, 1, 1, 1, 1, 1, 1, 1, 1, 1, 1, 1, 1, 1, 1, 1, 1, 1, 1, 1, 1, 1, 1, 1, 1, 1, 1, 1, 1, 1, 1, 1, 1, 1, 1, 1, 1, 1, 1, 1, 1, 1, 1, 1, 1, 1, 1, 1, 1, 1, 1, 1, 1, 1, 1, 1, 1, 1, 1, 1, 1, 1, 1, 1, 1, 1, 1, 1, 1, 1, 1, 1, 1, 1, 1, 1, 1, 1, 1, 1, 1, 1, 1, 1, 1, 1, 1, 1, 1, 1, 1, 1, 1, 1, 1, 1, 1, 1, 1, 1, 1, 1, 1, 1, 1, 1, 1, 1, 1, 1, 1, 1, 1, 1, 1, 1, 1, 1, 1, 1, 1, 1, 1, 1, 1, 1, 1, 1, 1, 1, 1, 1, 1, 1, 1, 1, 1, 1, 1, 1, 1, 1, 1, 1, 1, 1, 1, 1, 1, 1, 1, 1, 1, 1, 1, 1, 1, 1, 1, 1, 1, 1, 1, 1, 0, 1, 1, 0])
me_baserailslowpolyraw_002.use_remesh_preserve_volume = False
me_baserailslowpolyraw_002.use_remesh_preserve_attributes = False
me_baserailslowpolyraw_002.use_mirror_vertex_groups = False
me_baserailslowpolyraw_002.update()
me_baserotatorlowpolyraw = bpy.data.meshes.new('BaseRotatorLowPolyRaw')
me_baserotatorlowpolyraw.from_pydata([(0.0, 0.5, -0.4), (0.0, 0.5, 0.0), (0.1913, 0.4619, -0.4), (0.1913, 0.4619, 0.0), (0.3536, 0.3536, -0.4), (0.3536, 0.3536, 0.0), (0.4619, 0.1913, -0.4), (0.4619, 0.1913, 0.0), (0.5, -2.186e-08, -0.4), (0.5, -2.186e-08, 0.0), (0.4619, -0.1913, -0.4), (0.4619, -0.1913, 0.0), (0.3536, -0.3536, -0.4), (0.3536, -0.3536, 0.0), (0.1913, -0.4619, -0.4), (0.1913, -0.4619, 0.0), (7.55e-08, -0.5, -0.4), (7.55e-08, -0.5, 0.0), (-0.1913, -0.4619, -0.4), (-0.1913, -0.4619, 0.0), (-0.3536, -0.3536, -0.4), (-0.3536, -0.3536, 0.0), (-0.4619, -0.1913, -0.4), (-0.4619, -0.1913, 0.0), (-0.5, 5.962e-09, -0.4), (-0.5, 5.962e-09, 0.0), (-0.4619, 0.1913, -0.4), (-0.4619, 0.1913, 0.0), (-0.3536, 0.3536, -0.4), (-0.3536, 0.3536, 0.0), (-0.1913, 0.4619, -0.4), (-0.1913, 0.4619, 0.0)], [], [(0, 1, 3, 2), (2, 3, 5, 4), (4, 5, 7, 6), (6, 7, 9, 8), (8, 9, 11, 10), (10, 11, 13, 12), (12, 13, 15, 14), (14, 15, 17, 16), (16, 17, 19, 18), (18, 19, 21, 20), (20, 21, 23, 22), (22, 23, 25, 24), (24, 25, 27, 26), (26, 27, 29, 28), (3, 1, 31, 29, 27, 25, 23, 21, 19, 17, 15, 13, 11, 9, 7, 5), (30, 31, 1, 0), (28, 29, 31, 30), (0, 2, 4, 6, 8, 10, 12, 14, 16, 18, 20, 22, 24, 26, 28, 30)])
me_baserotatorlowpolyraw.polygons.foreach_set('use_smooth', [1, 1, 1, 1, 1, 1, 1, 1, 1, 1, 1, 1, 1, 1, 0, 1, 1, 0])
me_baserotatorlowpolyraw.use_remesh_preserve_volume = False
me_baserotatorlowpolyraw.use_remesh_preserve_attributes = False
me_baserotatorlowpolyraw.use_mirror_vertex_groups = False
me_baserotatorlowpolyraw.update()
me_baserotatorlowpoly = bpy.data.meshes.new('BaseRotatorLowPoly')
me_baserotatorlowpoly.from_pydata([(0.0, 0.5, -0.39), (-2.91e-09, 0.4898, -0.4), (0.0, 0.5, -0.01), (-4.54e-09, 0.4898, 0.0), (0.1913, 0.4619, -0.39), (0.1874, 0.4525, -0.4), (0.1913, 0.4619, -0.01), (0.1874, 0.4525, 0.0), (0.3536, 0.3536, -0.39), (0.3463, 0.3463, -0.4), (0.3536, 0.3536, -0.01), (0.3463, 0.3463, 0.0), (0.4619, 0.1913, -0.39), (0.4525, 0.1874, -0.4), (0.4619, 0.1913, -0.01), (0.4525, 0.1874, 0.0), (0.5, -2.186e-08, -0.39), (0.4898, -2.282e-08, -0.4), (0.5, -2.186e-08, -0.01), (0.4898, -2.119e-08, 0.0), (0.4619, -0.1913, -0.39), (0.4525, -0.1874, -0.4), (0.4619, -0.1913, -0.01), (0.4525, -0.1874, 0.0), (0.3536, -0.3536, -0.39), (0.3463, -0.3463, -0.4), (0.3536, -0.3536, -0.01), (0.3463, -0.3463, 0.0), (0.1913, -0.4619, -0.39), (0.1874, -0.4525, -0.4), (0.1913, -0.4619, -0.01), (0.1874, -0.4525, 0.0), (7.55e-08, -0.5, -0.39), (7.299e-08, -0.4898, -0.4), (7.55e-08, -0.5, -0.01), (7.323e-08, -0.4898, 0.0), (-0.1913, -0.4619, -0.39), (-0.1874, -0.4525, -0.4), (-0.1913, -0.4619, -0.01), (-0.1874, -0.4525, 0.0), (-0.3536, -0.3536, -0.39), (-0.3463, -0.3463, -0.4), (-0.3536, -0.3536, -0.01), (-0.3463, -0.3463, 0.0), (-0.4619, -0.1913, -0.39), (-0.4525, -0.1874, -0.4), (-0.4619, -0.1913, -0.01), (-0.4525, -0.1874, 0.0), (-0.5, 5.962e-09, -0.39), (-0.4898, 4.657e-09, -0.4), (-0.5, 5.962e-09, -0.01), (-0.4898, 3.842e-09, 0.0), (-0.4619, 0.1913, -0.39), (-0.4525, 0.1874, -0.4), (-0.4619, 0.1913, -0.01), (-0.4525, 0.1874, 0.0), (-0.3536, 0.3536, -0.39), (-0.3463, 0.3463, -0.4), (-0.3536, 0.3536, -0.01), (-0.3463, 0.3463, 0.0), (-0.1913, 0.4619, -0.39), (-0.1874, 0.4525, -0.4), (-0.1913, 0.4619, -0.01), (-0.1874, 0.4525, 0.0)], [], [(60, 62, 2, 0), (8, 10, 14, 12), (12, 14, 18, 16), (16, 18, 22, 20), (20, 22, 26, 24), (24, 26, 30, 28), (28, 30, 34, 32), (32, 34, 38, 36), (36, 38, 42, 40), (40, 42, 46, 44), (44, 46, 50, 48), (48, 50, 54, 52), (52, 54, 58, 56), (56, 58, 62, 60), (4, 6, 10, 8), (7, 3, 63, 59, 55, 51, 47, 43, 39, 35, 31, 27, 23, 19, 15, 11), (0, 2, 6, 4), (0, 4, 5, 1), (6, 2, 3, 7), (4, 8, 9, 5), (10, 6, 7, 11), (8, 12, 13, 9), (14, 10, 11, 15), (12, 16, 17, 13), (18, 14, 15, 19), (16, 20, 21, 17), (22, 18, 19, 23), (20, 24, 25, 21), (26, 22, 23, 27), (24, 28, 29, 25), (30, 26, 27, 31), (28, 32, 33, 29), (34, 30, 31, 35), (32, 36, 37, 33), (38, 34, 35, 39), (36, 40, 41, 37), (42, 38, 39, 43), (40, 44, 45, 41), (46, 42, 43, 47), (44, 48, 49, 45), (50, 46, 47, 51), (48, 52, 53, 49), (54, 50, 51, 55), (52, 56, 57, 53), (58, 54, 55, 59), (56, 60, 61, 57), (62, 58, 59, 63), (60, 0, 1, 61), (2, 62, 63, 3), (1, 5, 9, 13, 17, 21, 25, 29, 33, 37, 41, 45, 49, 53, 57, 61)])
me_baserotatorlowpoly.polygons.foreach_set('use_smooth', [1, 1, 1, 1, 1, 1, 1, 1, 1, 1, 1, 1, 1, 1, 1, 0, 1, 1, 1, 1, 1, 1, 1, 1, 1, 1, 1, 1, 1, 1, 1, 1, 1, 1, 1, 1, 1, 1, 1, 1, 1, 1, 1, 1, 1, 1, 1, 1, 1, 0])
_uv = me_baserotatorlowpoly.uv_layers.new(name='UVMap')
_uv.uv.foreach_set('vector', [0.8039, 0.3257, 0.8075, 0.2392, 0.9102, 0.2357, 0.9087, 0.3294, 0.7068, 0.1002, 0.5173, 0.09869, 0.5159, 0.05341, 0.708, 0.05501, 0.708, 0.05501, 0.5159, 0.05341, 0.508, 0.007168, 0.7163, 0.007859, 0.9102, 0.3365, 0.9087, 0.4303, 0.8039, 0.4265, 0.8075, 0.3401, 0.8075, 0.3401, 0.8039, 0.4265, 0.7036, 0.426, 0.7069, 0.3407, 0.7069, 0.3407, 0.7036, 0.426, 0.603, 0.4266, 0.6065, 0.3402, 0.6065, 0.3402, 0.603, 0.4266, 0.5002, 0.4302, 0.5018, 0.3364, 0.7321, 0.007168, 0.9404, 0.007859, 0.9321, 0.05501, 0.74, 0.05341, 0.74, 0.05341, 0.9321, 0.05501, 0.9309, 0.1002, 0.7414, 0.09869, 0.7414, 0.09869, 0.9309, 0.1002, 0.9323, 0.1454, 0.7402, 0.1438, 0.7402, 0.1438, 0.9323, 0.1454, 0.9403, 0.1917, 0.7319, 0.191, 0.5002, 0.3294, 0.5017, 0.2356, 0.6065, 0.2393, 0.603, 0.3258, 0.603, 0.3258, 0.6065, 0.2393, 0.7069, 0.2399, 0.7036, 0.3251, 0.7036, 0.3251, 0.7069, 0.2399, 0.8075, 0.2392, 0.8039, 0.3257, 0.7082, 0.1454, 0.5161, 0.1438, 0.5173, 0.09869, 0.7068, 0.1002, 0.3915, 0.4399, 0.2997, 0.457, 0.2003, 0.457, 0.1085, 0.4399, 0.03825, 0.4082, 0.000221, 0.3669, 0.0002211, 0.3222, 0.03825, 0.2809, 0.1085, 0.2493, 0.2003, 0.2322, 0.2997, 0.2322, 0.3915, 0.2493, 0.4618, 0.2809, 0.4998, 0.3222, 0.4998, 0.3669, 0.4618, 0.4082, 0.7162, 0.1917, 0.5078, 0.191, 0.5161, 0.1438, 0.7082, 0.1454, 0.7162, 0.1917, 0.7082, 0.1454, 0.7158, 0.1453, 0.7239, 0.1909, 0.5161, 0.1438, 0.5078, 0.191, 0.5002, 0.1902, 0.5087, 0.1437, 0.7082, 0.1454, 0.7068, 0.1002, 0.7143, 0.1002, 0.7158, 0.1453, 0.5173, 0.09869, 0.5161, 0.1438, 0.5087, 0.1437, 0.5098, 0.09869, 0.7068, 0.1002, 0.708, 0.05501, 0.7155, 0.05517, 0.7143, 0.1002, 0.5159, 0.05341, 0.5173, 0.09869, 0.5098, 0.09869, 0.5083, 0.05357, 0.708, 0.05501, 0.7163, 0.007859, 0.7239, 0.008624, 0.7155, 0.05517, 0.508, 0.007168, 0.5159, 0.05341, 0.5083, 0.05357, 0.5002, 0.007935, 0.9102, 0.3365, 0.8075, 0.3401, 0.8071, 0.3367, 0.9085, 0.333, 0.8039, 0.4265, 0.9087, 0.4303, 0.907, 0.4337, 0.8036, 0.4299, 0.8075, 0.3401, 0.7069, 0.3407, 0.7069, 0.3374, 0.8071, 0.3367, 0.7036, 0.426, 0.8039, 0.4265, 0.8036, 0.4299, 0.7036, 0.4294, 0.7069, 0.3407, 0.6065, 0.3402, 0.6069, 0.3368, 0.7069, 0.3374, 0.603, 0.4266, 0.7036, 0.426, 0.7036, 0.4294, 0.6033, 0.43, 0.6065, 0.3402, 0.5018, 0.3364, 0.5035, 0.333, 0.6069, 0.3368, 0.5002, 0.4302, 0.603, 0.4266, 0.6033, 0.43, 0.5019, 0.4337, 0.7321, 0.007168, 0.74, 0.05341, 0.7324, 0.05357, 0.7243, 0.007935, 0.9321, 0.05501, 0.9404, 0.007859, 0.948, 0.008625, 0.9396, 0.05517, 0.74, 0.05341, 0.7414, 0.09869, 0.7339, 0.09869, 0.7324, 0.05357, 0.9309, 0.1002, 0.9321, 0.05501, 0.9396, 0.05517, 0.9384, 0.1002, 0.7414, 0.09869, 0.7402, 0.1438, 0.7328, 0.1437, 0.7339, 0.09869, 0.9323, 0.1454, 0.9309, 0.1002, 0.9384, 0.1002, 0.9399, 0.1453, 0.7402, 0.1438, 0.7319, 0.191, 0.7243, 0.1902, 0.7328, 0.1437, 0.9403, 0.1917, 0.9323, 0.1454, 0.9399, 0.1453, 0.948, 0.1909, 0.5002, 0.3294, 0.603, 0.3258, 0.6033, 0.3292, 0.5019, 0.3328, 0.6065, 0.2393, 0.5017, 0.2356, 0.5034, 0.2322, 0.6069, 0.236, 0.603, 0.3258, 0.7036, 0.3251, 0.7036, 0.3285, 0.6033, 0.3292, 0.7069, 0.2399, 0.6065, 0.2393, 0.6069, 0.236, 0.7068, 0.2365, 0.7036, 0.3251, 0.8039, 0.3257, 0.8036, 0.329, 0.7036, 0.3285, 0.8075, 0.2392, 0.7069, 0.2399, 0.7068, 0.2365, 0.8071, 0.2358, 0.8039, 0.3257, 0.9087, 0.3294, 0.907, 0.3328, 0.8036, 0.329, 0.9102, 0.2357, 0.8075, 0.2392, 0.8071, 0.2358, 0.9085, 0.2322, 0.1085, 0.02428, 0.2003, 0.007168, 0.2997, 0.007168, 0.3915, 0.02428, 0.4618, 0.0559, 0.4998, 0.09721, 0.4998, 0.1419, 0.4618, 0.1832, 0.3915, 0.2149, 0.2997, 0.232, 0.2003, 0.232, 0.1085, 0.2149, 0.03825, 0.1832, 0.000221, 0.1419, 0.0002212, 0.09721, 0.03825, 0.0559])
me_baserotatorlowpoly.use_remesh_preserve_volume = False
me_baserotatorlowpoly.use_remesh_preserve_attributes = False
me_baserotatorlowpoly.use_mirror_vertex_groups = False
me_baserotatorlowpoly.update()
me_cylinder = bpy.data.meshes.new('Cylinder')
me_cylinder.from_pydata([(0.0, 0.5, -0.4), (0.0, 0.5, 0.0), (0.01227, 0.4998, -0.4), (0.01227, 0.4998, 0.0), (0.02453, 0.4994, -0.4), (0.02453, 0.4994, 0.0), (0.03678, 0.4986, -0.4), (0.03678, 0.4986, 0.0), (0.04901, 0.4976, -0.4), (0.04901, 0.4976, 0.0), (0.06121, 0.4962, -0.4), (0.06121, 0.4962, 0.0), (0.07337, 0.4946, -0.4), (0.07337, 0.4946, 0.0), (0.08548, 0.4926, -0.4), (0.08548, 0.4926, 0.0), (0.09755, 0.4904, -0.4), (0.09755, 0.4904, 0.0), (0.1096, 0.4879, -0.4), (0.1096, 0.4879, 0.0), (0.1215, 0.485, -0.4), (0.1215, 0.485, 0.0), (0.1334, 0.4819, -0.4), (0.1334, 0.4819, 0.0), (0.1451, 0.4785, -0.4), (0.1451, 0.4785, 0.0), (0.1568, 0.4748, -0.4), (0.1568, 0.4748, 0.0), (0.1684, 0.4708, -0.4), (0.1684, 0.4708, 0.0), (0.1799, 0.4665, -0.4), (0.1799, 0.4665, 0.0), (0.1913, 0.4619, -0.4), (0.1913, 0.4619, 0.0), (0.2026, 0.4571, -0.4), (0.2026, 0.4571, 0.0), (0.2138, 0.452, -0.4), (0.2138, 0.452, 0.0), (0.2248, 0.4466, -0.4), (0.2248, 0.4466, 0.0), (0.2357, 0.441, -0.4), (0.2357, 0.441, 0.0), (0.2464, 0.435, -0.4), (0.2464, 0.435, 0.0), (0.2571, 0.4289, -0.4), (0.2571, 0.4289, 0.0), (0.2675, 0.4224, -0.4), (0.2675, 0.4224, 0.0), (0.2778, 0.4157, -0.4), (0.2778, 0.4157, 0.0), (0.2879, 0.4088, -0.4), (0.2879, 0.4088, 0.0), (0.2978, 0.4016, -0.4), (0.2978, 0.4016, 0.0), (0.3076, 0.3942, -0.4), (0.3076, 0.3942, 0.0), (0.3172, 0.3865, -0.4), (0.3172, 0.3865, 0.0), (0.3266, 0.3786, -0.4), (0.3266, 0.3786, 0.0), (0.3358, 0.3705, -0.4), (0.3358, 0.3705, 0.0), (0.3448, 0.3621, -0.4), (0.3448, 0.3621, 0.0), (0.3536, 0.3536, -0.4), (0.3536, 0.3536, 0.0), (0.3621, 0.3448, -0.4), (0.3621, 0.3448, 0.0), (0.3705, 0.3358, -0.4), (0.3705, 0.3358, 0.0), (0.3786, 0.3266, -0.4), (0.3786, 0.3266, 0.0), (0.3865, 0.3172, -0.4), (0.3865, 0.3172, 0.0), (0.3942, 0.3076, -0.4), (0.3942, 0.3076, 0.0), (0.4016, 0.2978, -0.4), (0.4016, 0.2978, 0.0), (0.4088, 0.2879, -0.4), (0.4088, 0.2879, 0.0), (0.4157, 0.2778, -0.4), (0.4157, 0.2778, 0.0), (0.4224, 0.2675, -0.4), (0.4224, 0.2675, 0.0), (0.4289, 0.2571, -0.4), (0.4289, 0.2571, 0.0), (0.435, 0.2464, -0.4), (0.435, 0.2464, 0.0), (0.441, 0.2357, -0.4), (0.441, 0.2357, 0.0), (0.4466, 0.2248, -0.4), (0.4466, 0.2248, 0.0), (0.452, 0.2138, -0.4), (0.452, 0.2138, 0.0), (0.4571, 0.2026, -0.4), (0.4571, 0.2026, 0.0), (0.4619, 0.1913, -0.4), (0.4619, 0.1913, 0.0), (0.4665, 0.1799, -0.4), (0.4665, 0.1799, 0.0), (0.4708, 0.1684, -0.4), (0.4708, 0.1684, 0.0), (0.4748, 0.1568, -0.4), (0.4748, 0.1568, 0.0), (0.4785, 0.1451, -0.4), (0.4785, 0.1451, 0.0), (0.4819, 0.1334, -0.4), (0.4819, 0.1334, 0.0), (0.485, 0.1215, -0.4), (0.485, 0.1215, 0.0), (0.4879, 0.1096, -0.4), (0.4879, 0.1096, 0.0), (0.4904, 0.09755, -0.4), (0.4904, 0.09755, 0.0), (0.4926, 0.08548, -0.4), (0.4926, 0.08548, 0.0), (0.4946, 0.07337, -0.4), (0.4946, 0.07337, 0.0), (0.4962, 0.06121, -0.4), (0.4962, 0.06121, 0.0), (0.4976, 0.04901, -0.4), (0.4976, 0.04901, 0.0), (0.4986, 0.03678, -0.4), (0.4986, 0.03678, 0.0), (0.4994, 0.02453, -0.4), (0.4994, 0.02453, 0.0), (0.4998, 0.01227, -0.4), (0.4998, 0.01227, 0.0), (0.5, 4.55e-07, -0.4), (0.5, 4.55e-07, 0.0), (0.4998, -0.01227, -0.4), (0.4998, -0.01227, 0.0), (0.4994, -0.02453, -0.4), (0.4994, -0.02453, 0.0), (0.4986, -0.03678, -0.4), (0.4986, -0.03678, 0.0), (0.4976, -0.04901, -0.4), (0.4976, -0.04901, 0.0), (0.4962, -0.0612, -0.4), (0.4962, -0.0612, 0.0), (0.4946, -0.07336, -0.4), (0.4946, -0.07336, 0.0), (0.4926, -0.08548, -0.4), (0.4926, -0.08548, 0.0), (0.4904, -0.09754, -0.4), (0.4904, -0.09754, 0.0), (0.4879, -0.1095, -0.4), (0.4879, -0.1095, 0.0), (0.485, -0.1215, -0.4), (0.485, -0.1215, 0.0), (0.4819, -0.1334, -0.4), (0.4819, -0.1334, 0.0), (0.4785, -0.1451, -0.4), (0.4785, -0.1451, 0.0), (0.4748, -0.1568, -0.4), (0.4748, -0.1568, 0.0), (0.4708, -0.1684, -0.4), (0.4708, -0.1684, 0.0), (0.4665, -0.1799, -0.4), (0.4665, -0.1799, 0.0), (0.4619, -0.1913, -0.4), (0.4619, -0.1913, 0.0), (0.4571, -0.2026, -0.4), (0.4571, -0.2026, 0.0), (0.452, -0.2138, -0.4), (0.452, -0.2138, 0.0), (0.4466, -0.2248, -0.4), (0.4466, -0.2248, 0.0), (0.441, -0.2357, -0.4), (0.441, -0.2357, 0.0), (0.435, -0.2464, -0.4), (0.435, -0.2464, 0.0), (0.4289, -0.2571, -0.4), (0.4289, -0.2571, 0.0), (0.4224, -0.2675, -0.4), (0.4224, -0.2675, 0.0), (0.4157, -0.2778, -0.4), (0.4157, -0.2778, 0.0), (0.4088, -0.2879, -0.4), (0.4088, -0.2879, 0.0), (0.4016, -0.2978, -0.4), (0.4016, -0.2978, 0.0), (0.3942, -0.3076, -0.4), (0.3942, -0.3076, 0.0), (0.3865, -0.3172, -0.4), (0.3865, -0.3172, 0.0), (0.3786, -0.3266, -0.4), (0.3786, -0.3266, 0.0), (0.3705, -0.3358, -0.4), (0.3705, -0.3358, 0.0), (0.3621, -0.3448, -0.4), (0.3621, -0.3448, 0.0), (0.3536, -0.3536, -0.4), (0.3536, -0.3536, 0.0), (0.3448, -0.3621, -0.4), (0.3448, -0.3621, 0.0), (0.3358, -0.3705, -0.4), (0.3358, -0.3705, 0.0), (0.3266, -0.3786, -0.4), (0.3266, -0.3786, 0.0), (0.3172, -0.3865, -0.4), (0.3172, -0.3865, 0.0), (0.3076, -0.3942, -0.4), (0.3076, -0.3942, 0.0), (0.2978, -0.4016, -0.4), (0.2978, -0.4016, 0.0), (0.2879, -0.4088, -0.4), (0.2879, -0.4088, 0.0), (0.2778, -0.4157, -0.4), (0.2778, -0.4157, 0.0), (0.2675, -0.4224, -0.4), (0.2675, -0.4224, 0.0), (0.2571, -0.4289, -0.4), (0.2571, -0.4289, 0.0), (0.2464, -0.435, -0.4), (0.2464, -0.435, 0.0), (0.2357, -0.441, -0.4), (0.2357, -0.441, 0.0), (0.2248, -0.4466, -0.4), (0.2248, -0.4466, 0.0), (0.2138, -0.452, -0.4), (0.2138, -0.452, 0.0), (0.2026, -0.4571, -0.4), (0.2026, -0.4571, 0.0), (0.1913, -0.4619, -0.4), (0.1913, -0.4619, 0.0), (0.1799, -0.4665, -0.4), (0.1799, -0.4665, 0.0), (0.1684, -0.4708, -0.4), (0.1684, -0.4708, 0.0), (0.1568, -0.4748, -0.4), (0.1568, -0.4748, 0.0), (0.1451, -0.4785, -0.4), (0.1451, -0.4785, 0.0), (0.1334, -0.4819, -0.4), (0.1334, -0.4819, 0.0), (0.1215, -0.485, -0.4), (0.1215, -0.485, 0.0), (0.1096, -0.4879, -0.4), (0.1096, -0.4879, 0.0), (0.09754, -0.4904, -0.4), (0.09754, -0.4904, 0.0), (0.08548, -0.4926, -0.4), (0.08548, -0.4926, 0.0), (0.07336, -0.4946, -0.4), (0.07336, -0.4946, 0.0), (0.0612, -0.4962, -0.4), (0.0612, -0.4962, 0.0), (0.04901, -0.4976, -0.4), (0.04901, -0.4976, 0.0), (0.03678, -0.4986, -0.4), (0.03678, -0.4986, 0.0), (0.02453, -0.4994, -0.4), (0.02453, -0.4994, 0.0), (0.01227, -0.4998, -0.4), (0.01227, -0.4998, 0.0), (-7.59e-07, -0.5, -0.4), (-7.59e-07, -0.5, 0.0), (-0.01227, -0.4998, -0.4), (-0.01227, -0.4998, 0.0), (-0.02453, -0.4994, -0.4), (-0.02453, -0.4994, 0.0), (-0.03678, -0.4986, -0.4), (-0.03678, -0.4986, 0.0), (-0.04901, -0.4976, -0.4), (-0.04901, -0.4976, 0.0), (-0.06121, -0.4962, -0.4), (-0.06121, -0.4962, 0.0), (-0.07337, -0.4946, -0.4), (-0.07337, -0.4946, 0.0), (-0.08548, -0.4926, -0.4), (-0.08548, -0.4926, 0.0), (-0.09755, -0.4904, -0.4), (-0.09755, -0.4904, 0.0), (-0.1096, -0.4879, -0.4), (-0.1096, -0.4879, 0.0), (-0.1215, -0.485, -0.4), (-0.1215, -0.485, 0.0), (-0.1334, -0.4819, -0.4), (-0.1334, -0.4819, 0.0), (-0.1451, -0.4785, -0.4), (-0.1451, -0.4785, 0.0), (-0.1568, -0.4748, -0.4), (-0.1568, -0.4748, 0.0), (-0.1684, -0.4708, -0.4), (-0.1684, -0.4708, 0.0), (-0.1799, -0.4665, -0.4), (-0.1799, -0.4665, 0.0), (-0.1913, -0.4619, -0.4), (-0.1913, -0.4619, 0.0), (-0.2026, -0.4571, -0.4), (-0.2026, -0.4571, 0.0), (-0.2138, -0.452, -0.4), (-0.2138, -0.452, 0.0), (-0.2248, -0.4466, -0.4), (-0.2248, -0.4466, 0.0), (-0.2357, -0.441, -0.4), (-0.2357, -0.441, 0.0), (-0.2465, -0.435, -0.4), (-0.2465, -0.435, 0.0), (-0.2571, -0.4289, -0.4), (-0.2571, -0.4289, 0.0), (-0.2675, -0.4224, -0.4), (-0.2675, -0.4224, 0.0), (-0.2778, -0.4157, -0.4), (-0.2778, -0.4157, 0.0), (-0.2879, -0.4088, -0.4), (-0.2879, -0.4088, 0.0), (-0.2979, -0.4016, -0.4), (-0.2979, -0.4016, 0.0), (-0.3076, -0.3942, -0.4), (-0.3076, -0.3942, 0.0), (-0.3172, -0.3865, -0.4), (-0.3172, -0.3865, 0.0), (-0.3266, -0.3786, -0.4), (-0.3266, -0.3786, 0.0), (-0.3358, -0.3705, -0.4), (-0.3358, -0.3705, 0.0), (-0.3448, -0.3621, -0.4), (-0.3448, -0.3621, 0.0), (-0.3536, -0.3536, -0.4), (-0.3536, -0.3536, 0.0), (-0.3621, -0.3448, -0.4), (-0.3621, -0.3448, 0.0), (-0.3705, -0.3358, -0.4), (-0.3705, -0.3358, 0.0), (-0.3786, -0.3266, -0.4), (-0.3786, -0.3266, 0.0), (-0.3865, -0.3172, -0.4), (-0.3865, -0.3172, 0.0), (-0.3942, -0.3076, -0.4), (-0.3942, -0.3076, 0.0), (-0.4016, -0.2978, -0.4), (-0.4016, -0.2978, 0.0), (-0.4088, -0.2879, -0.4), (-0.4088, -0.2879, 0.0), (-0.4157, -0.2778, -0.4), (-0.4157, -0.2778, 0.0), (-0.4224, -0.2675, -0.4), (-0.4224, -0.2675, 0.0), (-0.4289, -0.257, -0.4), (-0.4289, -0.257, 0.0), (-0.435, -0.2464, -0.4), (-0.435, -0.2464, 0.0), (-0.441, -0.2357, -0.4), (-0.441, -0.2357, 0.0), (-0.4466, -0.2248, -0.4), (-0.4466, -0.2248, 0.0), (-0.452, -0.2138, -0.4), (-0.452, -0.2138, 0.0), (-0.4571, -0.2026, -0.4), (-0.4571, -0.2026, 0.0), (-0.4619, -0.1913, -0.4), (-0.4619, -0.1913, 0.0), (-0.4665, -0.1799, -0.4), (-0.4665, -0.1799, 0.0), (-0.4708, -0.1684, -0.4), (-0.4708, -0.1684, 0.0), (-0.4748, -0.1568, -0.4), (-0.4748, -0.1568, 0.0), (-0.4785, -0.1451, -0.4), (-0.4785, -0.1451, 0.0), (-0.4819, -0.1334, -0.4), (-0.4819, -0.1334, 0.0), (-0.485, -0.1215, -0.4), (-0.485, -0.1215, 0.0), (-0.4879, -0.1095, -0.4), (-0.4879, -0.1095, 0.0), (-0.4904, -0.09754, -0.4), (-0.4904, -0.09754, 0.0), (-0.4926, -0.08548, -0.4), (-0.4926, -0.08548, 0.0), (-0.4946, -0.07336, -0.4), (-0.4946, -0.07336, 0.0), (-0.4962, -0.0612, -0.4), (-0.4962, -0.0612, 0.0), (-0.4976, -0.04901, -0.4), (-0.4976, -0.04901, 0.0), (-0.4986, -0.03678, -0.4), (-0.4986, -0.03678, 0.0), (-0.4994, -0.02453, -0.4), (-0.4994, -0.02453, 0.0), (-0.4998, -0.01227, -0.4), (-0.4998, -0.01227, 0.0), (-0.5, 2.867e-06, -0.4), (-0.5, 2.867e-06, 0.0), (-0.4998, 0.01227, -0.4), (-0.4998, 0.01227, 0.0), (-0.4994, 0.02454, -0.4), (-0.4994, 0.02454, 0.0), (-0.4986, 0.03679, -0.4), (-0.4986, 0.03679, 0.0), (-0.4976, 0.04901, -0.4), (-0.4976, 0.04901, 0.0), (-0.4962, 0.06121, -0.4), (-0.4962, 0.06121, 0.0), (-0.4946, 0.07337, -0.4), (-0.4946, 0.07337, 0.0), (-0.4926, 0.08548, -0.4), (-0.4926, 0.08548, 0.0), (-0.4904, 0.09755, -0.4), (-0.4904, 0.09755, 0.0), (-0.4879, 0.1096, -0.4), (-0.4879, 0.1096, 0.0), (-0.485, 0.1215, -0.4), (-0.485, 0.1215, 0.0), (-0.4819, 0.1334, -0.4), (-0.4819, 0.1334, 0.0), (-0.4785, 0.1451, -0.4), (-0.4785, 0.1451, 0.0), (-0.4748, 0.1568, -0.4), (-0.4748, 0.1568, 0.0), (-0.4708, 0.1684, -0.4), (-0.4708, 0.1684, 0.0), (-0.4665, 0.18, -0.4), (-0.4665, 0.18, 0.0), (-0.4619, 0.1913, -0.4), (-0.4619, 0.1913, 0.0), (-0.4571, 0.2026, -0.4), (-0.4571, 0.2026, 0.0), (-0.452, 0.2138, -0.4), (-0.452, 0.2138, 0.0), (-0.4466, 0.2248, -0.4), (-0.4466, 0.2248, 0.0), (-0.441, 0.2357, -0.4), (-0.441, 0.2357, 0.0), (-0.435, 0.2465, -0.4), (-0.435, 0.2465, 0.0), (-0.4289, 0.2571, -0.4), (-0.4289, 0.2571, 0.0), (-0.4224, 0.2675, -0.4), (-0.4224, 0.2675, 0.0), (-0.4157, 0.2778, -0.4), (-0.4157, 0.2778, 0.0), (-0.4088, 0.2879, -0.4), (-0.4088, 0.2879, 0.0), (-0.4016, 0.2979, -0.4), (-0.4016, 0.2979, 0.0), (-0.3942, 0.3076, -0.4), (-0.3942, 0.3076, 0.0), (-0.3865, 0.3172, -0.4), (-0.3865, 0.3172, 0.0), (-0.3786, 0.3266, -0.4), (-0.3786, 0.3266, 0.0), (-0.3705, 0.3358, -0.4), (-0.3705, 0.3358, 0.0), (-0.3621, 0.3448, -0.4), (-0.3621, 0.3448, 0.0), (-0.3536, 0.3536, -0.4), (-0.3536, 0.3536, 0.0), (-0.3448, 0.3621, -0.4), (-0.3448, 0.3621, 0.0), (-0.3358, 0.3705, -0.4), (-0.3358, 0.3705, 0.0), (-0.3266, 0.3786, -0.4), (-0.3266, 0.3786, 0.0), (-0.3172, 0.3865, -0.4), (-0.3172, 0.3865, 0.0), (-0.3076, 0.3942, -0.4), (-0.3076, 0.3942, 0.0), (-0.2978, 0.4016, -0.4), (-0.2978, 0.4016, 0.0), (-0.2879, 0.4088, -0.4), (-0.2879, 0.4088, 0.0), (-0.2778, 0.4157, -0.4), (-0.2778, 0.4157, 0.0), (-0.2675, 0.4224, -0.4), (-0.2675, 0.4224, 0.0), (-0.257, 0.4289, -0.4), (-0.257, 0.4289, 0.0), (-0.2464, 0.435, -0.4), (-0.2464, 0.435, 0.0), (-0.2357, 0.441, -0.4), (-0.2357, 0.441, 0.0), (-0.2248, 0.4466, -0.4), (-0.2248, 0.4466, 0.0), (-0.2138, 0.452, -0.4), (-0.2138, 0.452, 0.0), (-0.2026, 0.4571, -0.4), (-0.2026, 0.4571, 0.0), (-0.1913, 0.4619, -0.4), (-0.1913, 0.4619, 0.0), (-0.1799, 0.4665, -0.4), (-0.1799, 0.4665, 0.0), (-0.1684, 0.4708, -0.4), (-0.1684, 0.4708, 0.0), (-0.1568, 0.4748, -0.4), (-0.1568, 0.4748, 0.0), (-0.1451, 0.4785, -0.4), (-0.1451, 0.4785, 0.0), (-0.1334, 0.4819, -0.4), (-0.1334, 0.4819, 0.0), (-0.1215, 0.485, -0.4), (-0.1215, 0.485, 0.0), (-0.1095, 0.4879, -0.4), (-0.1095, 0.4879, 0.0), (-0.09754, 0.4904, -0.4), (-0.09754, 0.4904, 0.0), (-0.08548, 0.4926, -0.4), (-0.08548, 0.4926, 0.0), (-0.07336, 0.4946, -0.4), (-0.07336, 0.4946, 0.0), (-0.0612, 0.4962, -0.4), (-0.0612, 0.4962, 0.0), (-0.049, 0.4976, -0.4), (-0.049, 0.4976, 0.0), (-0.03678, 0.4986, -0.4), (-0.03678, 0.4986, 0.0), (-0.02453, 0.4994, -0.4), (-0.02453, 0.4994, 0.0), (-0.01227, 0.4998, -0.4), (-0.01227, 0.4998, 0.0)], [], [(0, 1, 3, 2), (2, 3, 5, 4), (4, 5, 7, 6), (6, 7, 9, 8), (8, 9, 11, 10), (10, 11, 13, 12), (12, 13, 15, 14), (14, 15, 17, 16), (16, 17, 19, 18), (18, 19, 21, 20), (20, 21, 23, 22), (22, 23, 25, 24), (24, 25, 27, 26), (26, 27, 29, 28), (28, 29, 31, 30), (30, 31, 33, 32), (32, 33, 35, 34), (34, 35, 37, 36), (36, 37, 39, 38), (38, 39, 41, 40), (40, 41, 43, 42), (42, 43, 45, 44), (44, 45, 47, 46), (46, 47, 49, 48), (48, 49, 51, 50), (50, 51, 53, 52), (52, 53, 55, 54), (54, 55, 57, 56), (56, 57, 59, 58), (58, 59, 61, 60), (60, 61, 63, 62), (62, 63, 65, 64), (64, 65, 67, 66), (66, 67, 69, 68), (68, 69, 71, 70), (70, 71, 73, 72), (72, 73, 75, 74), (74, 75, 77, 76), (76, 77, 79, 78), (78, 79, 81, 80), (80, 81, 83, 82), (82, 83, 85, 84), (84, 85, 87, 86), (86, 87, 89, 88), (88, 89, 91, 90), (90, 91, 93, 92), (92, 93, 95, 94), (94, 95, 97, 96), (96, 97, 99, 98), (98, 99, 101, 100), (100, 101, 103, 102), (102, 103, 105, 104), (104, 105, 107, 106), (106, 107, 109, 108), (108, 109, 111, 110), (110, 111, 113, 112), (112, 113, 115, 114), (114, 115, 117, 116), (116, 117, 119, 118), (118, 119, 121, 120), (120, 121, 123, 122), (122, 123, 125, 124), (124, 125, 127, 126), (126, 127, 129, 128), (128, 129, 131, 130), (130, 131, 133, 132), (132, 133, 135, 134), (134, 135, 137, 136), (136, 137, 139, 138), (138, 139, 141, 140), (140, 141, 143, 142), (142, 143, 145, 144), (144, 145, 147, 146), (146, 147, 149, 148), (148, 149, 151, 150), (150, 151, 153, 152), (152, 153, 155, 154), (154, 155, 157, 156), (156, 157, 159, 158), (158, 159, 161, 160), (160, 161, 163, 162), (162, 163, 165, 164), (164, 165, 167, 166), (166, 167, 169, 168), (168, 169, 171, 170), (170, 171, 173, 172), (172, 173, 175, 174), (174, 175, 177, 176), (176, 177, 179, 178), (178, 179, 181, 180), (180, 181, 183, 182), (182, 183, 185, 184), (184, 185, 187, 186), (186, 187, 189, 188), (188, 189, 191, 190), (190, 191, 193, 192), (192, 193, 195, 194), (194, 195, 197, 196), (196, 197, 199, 198), (198, 199, 201, 200), (200, 201, 203, 202), (202, 203, 205, 204), (204, 205, 207, 206), (206, 207, 209, 208), (208, 209, 211, 210), (210, 211, 213, 212), (212, 213, 215, 214), (214, 215, 217, 216), (216, 217, 219, 218), (218, 219, 221, 220), (220, 221, 223, 222), (222, 223, 225, 224), (224, 225, 227, 226), (226, 227, 229, 228), (228, 229, 231, 230), (230, 231, 233, 232), (232, 233, 235, 234), (234, 235, 237, 236), (236, 237, 239, 238), (238, 239, 241, 240), (240, 241, 243, 242), (242, 243, 245, 244), (244, 245, 247, 246), (246, 247, 249, 248), (248, 249, 251, 250), (250, 251, 253, 252), (252, 253, 255, 254), (254, 255, 257, 256), (256, 257, 259, 258), (258, 259, 261, 260), (260, 261, 263, 262), (262, 263, 265, 264), (264, 265, 267, 266), (266, 267, 269, 268), (268, 269, 271, 270), (270, 271, 273, 272), (272, 273, 275, 274), (274, 275, 277, 276), (276, 277, 279, 278), (278, 279, 281, 280), (280, 281, 283, 282), (282, 283, 285, 284), (284, 285, 287, 286), (286, 287, 289, 288), (288, 289, 291, 290), (290, 291, 293, 292), (292, 293, 295, 294), (294, 295, 297, 296), (296, 297, 299, 298), (298, 299, 301, 300), (300, 301, 303, 302), (302, 303, 305, 304), (304, 305, 307, 306), (306, 307, 309, 308), (308, 309, 311, 310), (310, 311, 313, 312), (312, 313, 315, 314), (314, 315, 317, 316), (316, 317, 319, 318), (318, 319, 321, 320), (320, 321, 323, 322), (322, 323, 325, 324), (324, 325, 327, 326), (326, 327, 329, 328), (328, 329, 331, 330), (330, 331, 333, 332), (332, 333, 335, 334), (334, 335, 337, 336), (336, 337, 339, 338), (338, 339, 341, 340), (340, 341, 343, 342), (342, 343, 345, 344), (344, 345, 347, 346), (346, 347, 349, 348), (348, 349, 351, 350), (350, 351, 353, 352), (352, 353, 355, 354), (354, 355, 357, 356), (356, 357, 359, 358), (358, 359, 361, 360), (360, 361, 363, 362), (362, 363, 365, 364), (364, 365, 367, 366), (366, 367, 369, 368), (368, 369, 371, 370), (370, 371, 373, 372), (372, 373, 375, 374), (374, 375, 377, 376), (376, 377, 379, 378), (378, 379, 381, 380), (380, 381, 383, 382), (382, 383, 385, 384), (384, 385, 387, 386), (386, 387, 389, 388), (388, 389, 391, 390), (390, 391, 393, 392), (392, 393, 395, 394), (394, 395, 397, 396), (396, 397, 399, 398), (398, 399, 401, 400), (400, 401, 403, 402), (402, 403, 405, 404), (404, 405, 407, 406), (406, 407, 409, 408), (408, 409, 411, 410), (410, 411, 413, 412), (412, 413, 415, 414), (414, 415, 417, 416), (416, 417, 419, 418), (418, 419, 421, 420), (420, 421, 423, 422), (422, 423, 425, 424), (424, 425, 427, 426), (426, 427, 429, 428), (428, 429, 431, 430), (430, 431, 433, 432), (432, 433, 435, 434), (434, 435, 437, 436), (436, 437, 439, 438), (438, 439, 441, 440), (440, 441, 443, 442), (442, 443, 445, 444), (444, 445, 447, 446), (446, 447, 449, 448), (448, 449, 451, 450), (450, 451, 453, 452), (452, 453, 455, 454), (454, 455, 457, 456), (456, 457, 459, 458), (458, 459, 461, 460), (460, 461, 463, 462), (462, 463, 465, 464), (464, 465, 467, 466), (466, 467, 469, 468), (468, 469, 471, 470), (470, 471, 473, 472), (472, 473, 475, 474), (474, 475, 477, 476), (476, 477, 479, 478), (478, 479, 481, 480), (480, 481, 483, 482), (482, 483, 485, 484), (484, 485, 487, 486), (486, 487, 489, 488), (488, 489, 491, 490), (490, 491, 493, 492), (492, 493, 495, 494), (494, 495, 497, 496), (496, 497, 499, 498), (498, 499, 501, 500), (500, 501, 503, 502), (502, 503, 505, 504), (504, 505, 507, 506), (506, 507, 509, 508), (3, 1, 511, 509, 507, 505, 503, 501, 499, 497, 495, 493, 491, 489, 487, 485, 483, 481, 479, 477, 475, 473, 471, 469, 467, 465, 463, 461, 459, 457, 455, 453, 451, 449, 447, 445, 443, 441, 439, 437, 435, 433, 431, 429, 427, 425, 423, 421, 419, 417, 415, 413, 411, 409, 407, 405, 403, 401, 399, 397, 395, 393, 391, 389, 387, 385, 383, 381, 379, 377, 375, 373, 371, 369, 367, 365, 363, 361, 359, 357, 355, 353, 351, 349, 347, 345, 343, 341, 339, 337, 335, 333, 331, 329, 327, 325, 323, 321, 319, 317, 315, 313, 311, 309, 307, 305, 303, 301, 299, 297, 295, 293, 291, 289, 287, 285, 283, 281, 279, 277, 275, 273, 271, 269, 267, 265, 263, 261, 259, 257, 255, 253, 251, 249, 247, 245, 243, 241, 239, 237, 235, 233, 231, 229, 227, 225, 223, 221, 219, 217, 215, 213, 211, 209, 207, 205, 203, 201, 199, 197, 195, 193, 191, 189, 187, 185, 183, 181, 179, 177, 175, 173, 171, 169, 167, 165, 163, 161, 159, 157, 155, 153, 151, 149, 147, 145, 143, 141, 139, 137, 135, 133, 131, 129, 127, 125, 123, 121, 119, 117, 115, 113, 111, 109, 107, 105, 103, 101, 99, 97, 95, 93, 91, 89, 87, 85, 83, 81, 79, 77, 75, 73, 71, 69, 67, 65, 63, 61, 59, 57, 55, 53, 51, 49, 47, 45, 43, 41, 39, 37, 35, 33, 31, 29, 27, 25, 23, 21, 19, 17, 15, 13, 11, 9, 7, 5), (510, 511, 1, 0), (508, 509, 511, 510), (0, 2, 4, 6, 8, 10, 12, 14, 16, 18, 20, 22, 24, 26, 28, 30, 32, 34, 36, 38, 40, 42, 44, 46, 48, 50, 52, 54, 56, 58, 60, 62, 64, 66, 68, 70, 72, 74, 76, 78, 80, 82, 84, 86, 88, 90, 92, 94, 96, 98, 100, 102, 104, 106, 108, 110, 112, 114, 116, 118, 120, 122, 124, 126, 128, 130, 132, 134, 136, 138, 140, 142, 144, 146, 148, 150, 152, 154, 156, 158, 160, 162, 164, 166, 168, 170, 172, 174, 176, 178, 180, 182, 184, 186, 188, 190, 192, 194, 196, 198, 200, 202, 204, 206, 208, 210, 212, 214, 216, 218, 220, 222, 224, 226, 228, 230, 232, 234, 236, 238, 240, 242, 244, 246, 248, 250, 252, 254, 256, 258, 260, 262, 264, 266, 268, 270, 272, 274, 276, 278, 280, 282, 284, 286, 288, 290, 292, 294, 296, 298, 300, 302, 304, 306, 308, 310, 312, 314, 316, 318, 320, 322, 324, 326, 328, 330, 332, 334, 336, 338, 340, 342, 344, 346, 348, 350, 352, 354, 356, 358, 360, 362, 364, 366, 368, 370, 372, 374, 376, 378, 380, 382, 384, 386, 388, 390, 392, 394, 396, 398, 400, 402, 404, 406, 408, 410, 412, 414, 416, 418, 420, 422, 424, 426, 428, 430, 432, 434, 436, 438, 440, 442, 444, 446, 448, 450, 452, 454, 456, 458, 460, 462, 464, 466, 468, 470, 472, 474, 476, 478, 480, 482, 484, 486, 488, 490, 492, 494, 496, 498, 500, 502, 504, 506, 508, 510)])
me_cylinder.polygons.foreach_set('use_smooth', [1, 1, 1, 1, 1, 1, 1, 1, 1, 1, 1, 1, 1, 1, 1, 1, 1, 1, 1, 1, 1, 1, 1, 1, 1, 1, 1, 1, 1, 1, 1, 1, 1, 1, 1, 1, 1, 1, 1, 1, 1, 1, 1, 1, 1, 1, 1, 1, 1, 1, 1, 1, 1, 1, 1, 1, 1, 1, 1, 1, 1, 1, 1, 1, 1, 1, 1, 1, 1, 1, 1, 1, 1, 1, 1, 1, 1, 1, 1, 1, 1, 1, 1, 1, 1, 1, 1, 1, 1, 1, 1, 1, 1, 1, 1, 1, 1, 1, 1, 1, 1, 1, 1, 1, 1, 1, 1, 1, 1, 1, 1, 1, 1, 1, 1, 1, 1, 1, 1, 1, 1, 1, 1, 1, 1, 1, 1, 1, 1, 1, 1, 1, 1, 1, 1, 1, 1, 1, 1, 1, 1, 1, 1, 1, 1, 1, 1, 1, 1, 1, 1, 1, 1, 1, 1, 1, 1, 1, 1, 1, 1, 1, 1, 1, 1, 1, 1, 1, 1, 1, 1, 1, 1, 1, 1, 1, 1, 1, 1, 1, 1, 1, 1, 1, 1, 1, 1, 1, 1, 1, 1, 1, 1, 1, 1, 1, 1, 1, 1, 1, 1, 1, 1, 1, 1, 1, 1, 1, 1, 1, 1, 1, 1, 1, 1, 1, 1, 1, 1, 1, 1, 1, 1, 1, 1, 1, 1, 1, 1, 1, 1, 1, 1, 1, 1, 1, 1, 1, 1, 1, 1, 1, 1, 1, 1, 1, 1, 1, 1, 1, 1, 1, 1, 1, 0, 1, 1, 0])
me_cylinder.use_remesh_preserve_volume = False
me_cylinder.use_remesh_preserve_attributes = False
me_cylinder.use_mirror_vertex_groups = False
me_cylinder.update()

# ---- objects
ob_baserailslowpolyraw = bpy.data.objects.new('BaseRailsLowPolyRaw', me_baserailslowpolyraw)
ob_baserailslowpoly = bpy.data.objects.new('BaseRailsLowPoly', me_baserailslowpoly)
ob_baserailshighpoly = bpy.data.objects.new('BaseRailsHighPoly', me_baserailslowpolyraw_001)
ob_lowpoly = bpy.data.objects.new('LowPoly', me_lowpoly)
ob_baserailshighpoly_001 = bpy.data.objects.new('BaseRailsHighPoly.001', me_baserailslowpolyraw_002)
ob_baserotatorlowpolyraw = bpy.data.objects.new('BaseRotatorLowPolyRaw', me_baserotatorlowpolyraw)
ob_baserotatorlowpoly = bpy.data.objects.new('BaseRotatorLowPoly', me_baserotatorlowpoly)
ob_baserotatorhighpoly = bpy.data.objects.new('BaseRotatorHighPoly', me_cylinder)

# ---- transforms, parenting, visibility, modifiers, constraints
ob_baserailslowpolyraw.location = (0.0, 0.0, 0.0)
ob_baserailslowpolyraw.lineart.crease_threshold = 0.0
ob_baserailslowpoly.location = (0.0, 0.0, 0.0)
ob_baserailslowpoly.lineart.crease_threshold = 0.0
ob_baserailshighpoly.location = (0.0, 0.0, 0.0)
ob_baserailshighpoly.lineart.crease_threshold = 0.0
_m = ob_baserailshighpoly.modifiers.new('Bevel', 'BEVEL')
_m.width = 0.01
_m.width_pct = 0.01
_m.segments = 15
_m.limit_method = 'NONE'
_m.spread = 0.0
ob_lowpoly.location = (0.0, 0.0, 0.0)
ob_lowpoly.lineart.crease_threshold = 0.0
ob_baserailshighpoly_001.location = (0.0, 0.0, 0.0)
ob_baserailshighpoly_001.lineart.crease_threshold = 0.0
_m = ob_baserailshighpoly_001.modifiers.new('Bevel', 'BEVEL')
_m.width = 0.01
_m.width_pct = 0.01
_m.segments = 15
_m.angle_limit = 1.396
_m.spread = 0.0
ob_baserotatorlowpolyraw.location = (0.0, 0.0, -0.2)
ob_baserotatorlowpolyraw.lineart.crease_threshold = 0.0
ob_baserotatorlowpoly.location = (0.0, 0.0, -0.2)
ob_baserotatorlowpoly.lineart.crease_threshold = 0.0
ob_baserotatorhighpoly.location = (0.0, 0.0, -0.2)
ob_baserotatorhighpoly.lineart.crease_threshold = 0.0
_m = ob_baserotatorhighpoly.modifiers.new('Bevel', 'BEVEL')
_m.width = 0.01
_m.width_pct = 0.01
_m.segments = 15
_m.angle_limit = 1.396
_m.spread = 0.0

# ---- collection membership
col_collection_1.objects.link(ob_baserailslowpolyraw)
col_collection_2.objects.link(ob_baserailslowpoly)
col_collection_3.objects.link(ob_baserailshighpoly)
col_collection_4.objects.link(ob_lowpoly)
col_collection_5.objects.link(ob_baserailshighpoly_001)
col_collection_11.objects.link(ob_baserotatorlowpolyraw)
col_collection_12.objects.link(ob_baserotatorlowpoly)
col_collection_13.objects.link(ob_baserotatorhighpoly)

# ---- scene / render settings (as saved in the file)
scene.frame_start = 1; scene.frame_end = 250; scene.frame_set(0)
scene.render.engine = 'BLENDER_EEVEE_NEXT'
scene.render.resolution_percentage = 50
scene.render.dither_intensity = 0.0
scene.render.use_bake_selected_to_active = True
scene.cycles.use_denoising = False
scene.cycles.samples = 10
scene.cycles.sampling_pattern = 'TABULATED_SOBOL'
scene.cycles.light_sampling_threshold = 0.0
scene.cycles.use_adaptive_sampling = False
scene.cycles.use_light_tree = False
scene.cycles.blur_glossy = 0.0
scene.cycles.volume_bounces = 1
scene.cycles.pixel_filter_type = 'GAUSSIAN'
scene.cycles.sample_clamp_indirect = 0.0
scene.view_settings.view_transform = 'Standard'
bpy.context.view_layer.update()

# ---- added for rendering (the .blend has no active camera and no usable light): camera, sun
cam_auto = bpy.data.cameras.new('AutoCamera')
cam_auto.lens = 50.0
cam_auto.sensor_width = 36.0
cam_auto.clip_end = 1000.0
ob_auto_camera = bpy.data.objects.new('AutoCamera', cam_auto)
scene.collection.objects.link(ob_auto_camera)
ob_auto_camera.location = (1.66052, -1.99262, 1.27592)
ob_auto_camera.rotation_euler = (1.09748, -7.21219e-08, 0.694738)
scene.camera = ob_auto_camera
light_auto_sun = bpy.data.lights.new('AutoSun', 'SUN')
light_auto_sun.energy = 3.0
light_auto_sun.angle = 0.0523599
ob_auto_sun = bpy.data.objects.new('AutoSun', light_auto_sun)
scene.collection.objects.link(ob_auto_sun)
ob_auto_sun.rotation_euler = (0.872665, 0.174533, 0.523599)
bpy.context.view_layer.update()
